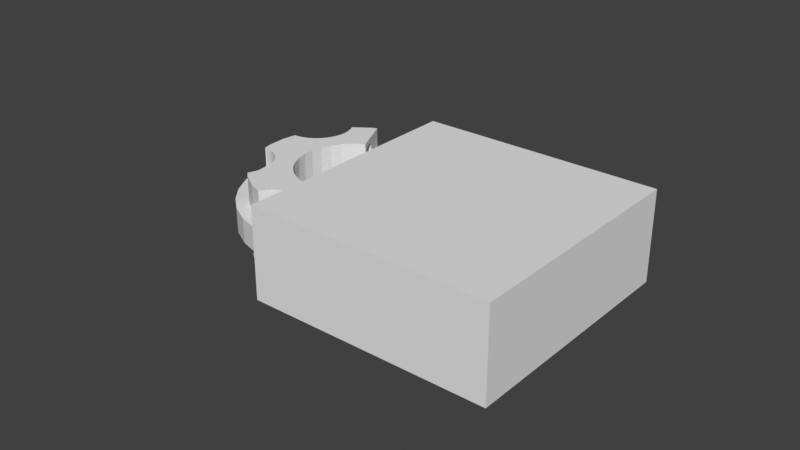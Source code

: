 # Source: flower_bottle_support_v36.blend  (saved by Blender 3.6.14; exported with 4.5.12 LTS)
import bpy
from mathutils import Matrix  # noqa: F401  (used for matrix-valued properties, if any)

bpy.ops.wm.read_factory_settings(use_empty=True)
scene = bpy.context.scene
scene.name = 'Scene'

# ---- collections
col_collection = bpy.data.collections.new('Collection'); scene.collection.children.link(col_collection)

# ---- world
world_world = bpy.data.worlds.new('World'); scene.world = world_world
world_world.use_nodes = True; world_world.node_tree.nodes.clear()
_N = world_world.node_tree.nodes; _L = world_world.node_tree.links
n0 = _N.new('ShaderNodeOutputWorld'); n0.name = 'World Output'; n0.location = (300, 300)
n1 = _N.new('ShaderNodeBackground'); n1.name = 'Background'; n1.location = (10, 300)
n1.inputs[0].default_value = (0.05088, 0.05088, 0.05088, 1.0)
_L.new(n1.outputs[0], n0.inputs[0])
n0.is_active_output = True
world_world.color = (0.05088, 0.05088, 0.05088)
world_world.use_sun_shadow = False
world_world.sun_shadow_jitter_overblur = 0.0

# ---- meshes
me_cylinder = bpy.data.meshes.new('Cylinder')
me_cylinder.from_pydata([(-0.7714, 0.6316, 0.0), (-0.2539, 0.7994, -0.6538), (-0.7155, 0.5994, 0.0), (0.2693, -0.6226, -0.6538), (-0.773, 0.6289, -0.04502), (-0.7171, 0.5967, -0.04502), (0.2693, -0.6226, 0.6538), (6.706e-08, 1.0, -1.0), (-0.7776, 0.621, -0.08831), (0.2692, -0.6242, -0.6914), (-0.7217, 0.5887, -0.08831), (-0.785, 0.6081, -0.1282), (0.2688, -0.6287, -0.7274), (-0.7291, 0.5758, -0.1282), (-0.2539, 0.7994, 0.6538), (-0.795, 0.5907, -0.1632), (6.706e-08, 1.0, 1.0), (-0.7392, 0.5584, -0.1632), (-0.8073, 0.5695, -0.1919), (-0.7514, 0.5373, -0.1919), (0.2682, -0.6362, -0.7607), (-0.8212, 0.5454, -0.2132), (0.2692, -0.6242, 0.6163), (-0.254, 0.7975, -0.6989), (-0.7653, 0.5131, -0.2132), (-0.8363, 0.5192, -0.2263), (0.2673, -0.6461, -0.7898), (-0.7805, 0.4869, -0.2263), (-0.8521, 0.4919, -0.2308), (0.2662, -0.6583, -0.8137), (0.2688, -0.6287, 0.5803), (-0.7962, 0.4597, -0.2308), (-0.8678, 0.4647, -0.2263), (-0.1951, -0.9808, -1.0), (-0.8119, 0.4324, -0.2263), (-0.8829, 0.4385, -0.2132), (0.265, -0.6722, -0.8315), (-0.827, 0.4062, -0.2132), (-0.4256, 0.4564, -0.3264), (-0.8969, 0.4143, -0.1919), (-0.254, 0.7975, 0.6088), (-0.841, 0.3821, -0.1919), (0.2637, -0.6873, -0.8425), (-0.9091, 0.3932, -0.1632), (0.2682, -0.6362, 0.547), (-0.8532, 0.3609, -0.1632), (-0.9191, 0.3758, -0.1282), (0.2623, -0.703, -0.8462), (-0.8632, 0.3435, -0.1282), (-0.9266, 0.3629, -0.08831), (0.2609, -0.7186, -0.8425), (-0.8707, 0.3306, -0.08831), (-0.4451, 0.4226, -0.3838), (-0.9312, 0.3549, -0.04502), (-0.2545, 0.792, -0.7422), (-0.8753, 0.3227, -0.04502), (-0.1951, -0.9808, 1.0), (-0.9327, 0.3523, 0.0), (0.2596, -0.7337, -0.8315), (-0.8768, 0.32, 0.0), (0.2673, -0.6461, 0.5179), (-0.9312, 0.3549, 0.04502), (0.2584, -0.7476, -0.8137), (-0.8753, 0.3227, 0.04502), (-0.9266, 0.3629, 0.08831), (-0.4674, 0.3839, -0.4264), (-0.8707, 0.3306, 0.08831), (-0.9191, 0.3758, 0.1282), (0.2573, -0.7598, -0.7898), (-0.8632, 0.3435, 0.1282), (-0.8315, -0.5556, -1.0), (-0.9091, 0.3932, 0.1632), (-0.2553, 0.7831, -0.7821), (-0.8532, 0.3609, 0.1632), (0.2565, -0.7698, -0.7607), (-0.8969, 0.4143, 0.1919), (0.2558, -0.7772, -0.7274), (-0.841, 0.3821, 0.1919), (-0.4916, 0.342, -0.4527), (-0.8829, 0.4385, 0.2132), (-0.827, 0.4062, 0.2132), (0.2554, -0.7818, -0.6914), (-0.8678, 0.4647, 0.2263), (-0.8119, 0.4324, 0.2263), (0.2662, -0.6583, 0.4939), (-0.8521, 0.4919, 0.2308), (-0.2545, 0.792, 0.5655), (-0.7962, 0.4597, 0.2308), (0.2553, -0.7833, -0.6538), (-0.8363, 0.5192, 0.2263), (-0.5168, 0.2984, -0.4615), (-0.7805, 0.4869, 0.2263), (-0.8212, 0.5454, 0.2132), (0.2554, -0.7818, -0.6163), (-0.8315, -0.5556, 1.0), (-0.7653, 0.5131, 0.2132), (-0.8073, 0.5695, 0.1919), (0.265, -0.6722, 0.4762), (-0.7514, 0.5373, 0.1919), (0.2558, -0.7772, -0.5803), (-0.795, 0.5907, 0.1632), (-0.542, 0.2548, -0.4527), (-0.7392, 0.5584, 0.1632), (-0.785, 0.6081, 0.1282), (0.2565, -0.7698, -0.547), (-0.7291, 0.5758, 0.1282), (-0.7776, 0.621, 0.08831), (-0.2563, 0.7711, -0.817), (-0.9239, -0.3827, -1.0), (-0.7217, 0.5887, 0.08831), (-0.773, 0.6289, 0.04502), (0.2573, -0.7598, -0.5179), (-0.7171, 0.5967, 0.04502), (-0.5662, 0.2129, -0.4264), (-0.9117, 0.3887, -0.05887), (0.2584, -0.7476, -0.4939), (-0.2553, 0.7831, 0.5256), (0.2596, -0.7337, -0.4762), (0.2637, -0.6873, 0.4652), (-0.5885, 0.1742, -0.3838), (0.2609, -0.7186, -0.4652), (0.2623, -0.703, -0.4615), (-0.2576, 0.7565, -0.8457), (-0.6081, 0.1404, -0.3264), (0.2623, -0.703, 0.4615), (0.2637, -0.6873, -0.4652), (-0.9239, -0.3827, 1.0), (0.265, -0.6722, -0.4762), (-0.9117, 0.3887, 0.05887), (-0.2591, 0.7398, -0.867), (0.2662, -0.6583, -0.4939), (0.2609, -0.7186, 0.4652), (0.2673, -0.6461, -0.5179), (-0.2563, 0.7711, 0.4907), (0.2682, -0.6362, -0.547), (-0.9239, 0.3827, -1.0), (0.2596, -0.7337, 0.4762), (0.2688, -0.6287, -0.5803), (-0.2607, 0.7218, -0.8802), (0.2692, -0.6242, -0.6163), (-0.9239, 0.3827, 1.0), (0.2584, -0.7476, 0.4939), (-0.2576, 0.7565, 0.462), (-0.8315, 0.5556, -1.0), (-0.2623, 0.703, -0.8846), (0.2573, -0.7598, 0.5179), (-0.8315, 0.5556, 1.0), (0.2565, -0.7698, 0.547), (-0.6081, 0.1404, 0.3264), (-0.264, 0.6841, -0.8802), (-0.1951, 0.9808, -1.0), (-0.5885, 0.1742, 0.3838), (0.2558, -0.7772, 0.5803), (-0.2591, 0.7398, 0.4406), (-0.5662, 0.2129, 0.4264), (-0.1951, 0.9808, 1.0), (0.2554, -0.7818, 0.6163), (-0.542, 0.2548, 0.4527), (-0.2655, 0.6661, -0.867), (-0.5645, 3.785e-08, 1.0), (-0.2607, 0.7218, 0.4275), (-0.5168, 0.2984, 0.4615), (0.2553, -0.7833, 0.6538), (-0.4916, 0.342, 0.4527), (-0.267, 0.6494, -0.8457), (-0.5215, -0.216, 1.0), (-0.4674, 0.3839, 0.4264), (0.2554, -0.7818, 0.6914), (-0.2623, 0.703, 0.4231), (-0.4451, 0.4226, 0.3838), (0.2558, -0.7772, 0.7274), (-0.2683, 0.6348, -0.817), (-0.5537, -0.1101, 1.0), (-0.4256, 0.4564, 0.3264), (0.2565, -0.7698, 0.7607), (-0.2693, 0.6228, -0.7821), (-0.5537, 0.1101, 1.0), (0.2573, -0.7598, 0.7898), (-0.264, 0.6841, 0.4275), (-0.2701, 0.6139, -0.7422), (-0.4694, -0.3136, 1.0), (0.2584, -0.7476, 0.8137), (-0.4694, 0.3136, 1.0), (-0.2706, 0.6084, -0.6989), (0.2596, -0.7337, 0.8315), (-0.5215, 0.216, 1.0), (0.2609, -0.7186, 0.8425), (-0.2655, 0.6661, 0.4406), (-0.3992, 0.3992, 1.0), (-0.2707, 0.6066, -0.6538), (0.2623, -0.703, 0.8462), (-0.267, 0.6494, 0.462), (-0.2706, 0.6084, -0.6088), (0.2637, -0.6873, 0.8425), (-0.3136, -0.4694, 1.0), (0.265, -0.6722, 0.8315), (-0.216, -0.5215, 1.0), (-0.2701, 0.6139, -0.5655), (-0.3136, 0.4694, 1.0), (0.2662, -0.6583, 0.8137), (-0.2683, 0.6348, 0.4907), (0.2673, -0.6461, 0.7898), (-0.2693, 0.6228, -0.5256), (-0.1101, 0.5537, 1.0), (0.2682, -0.6362, 0.7607), (3.785e-08, 0.5645, 1.0), (-0.2683, 0.6348, -0.4907), (-0.2693, 0.6228, 0.5256), (0.2688, -0.6287, 0.7274), (-0.216, 0.5215, 1.0), (0.2692, -0.6242, 0.6914), (-0.267, 0.6494, -0.462), (-0.3992, -0.3992, 1.0), (-0.2701, 0.6139, 0.5655), (-0.2655, 0.6661, -0.4406), (-0.1101, -0.5537, 1.0), (3.785e-08, 0.5645, -1.0), (-0.2706, 0.6084, 0.6088), (-0.264, 0.6841, -0.4275), (-0.5968, 2.223e-08, 0.3077), (-0.5513, -0.2284, 0.3077), (-0.2623, 0.703, -0.4231), (-0.2707, 0.6066, 0.6538), (-0.5853, -0.1164, 0.3077), (-0.2607, 0.7218, -0.4275), (-0.5853, 0.1164, 0.3077), (-0.2591, 0.7398, -0.4406), (-0.2706, 0.6084, 0.6989), (-0.422, -0.422, 0.3077), (-0.4962, -0.3315, 0.3077), (-0.2576, 0.7565, -0.462), (-0.2701, 0.6139, 0.7422), (-0.4962, 0.3315, 0.3077), (-0.2563, 0.7711, -0.4907), (-0.5513, 0.2284, 0.3077), (-0.2693, 0.6228, 0.7821), (-0.2553, 0.7831, -0.5256), (-0.3315, -0.4962, 0.3077), (-0.2545, 0.792, -0.5655), (-0.2683, 0.6348, 0.817), (-0.3315, 0.4962, 0.3077), (2.223e-08, 0.5968, 0.3077), (-0.254, 0.7975, -0.6088), (-0.1164, 0.5853, 0.3077), (-0.267, 0.6494, 0.8457), (-0.5645, 3.785e-08, -1.0), (-0.2655, 0.6661, 0.867), (-0.5215, -0.216, -1.0), (-0.2284, 0.5513, 0.3077), (-0.5537, -0.1101, -1.0), (-0.264, 0.6841, 0.8802), (-0.422, 0.422, 0.3077), (-0.2623, 0.703, 0.8846), (-0.5537, 0.1101, -1.0), (-0.4694, -0.3136, -1.0), (-0.2607, 0.7218, 0.8802), (-0.2284, -0.5513, 0.3077), (-0.4694, 0.3136, -1.0), (-0.2591, 0.7398, 0.867), (-0.3992, -0.3992, -1.0), (-0.5215, 0.216, -1.0), (-0.1164, -0.5853, 0.3077), (-0.2576, 0.7565, 0.8457), (-0.216, 0.5215, -1.0), (-0.3136, -0.4694, -1.0), (-0.2563, 0.7711, 0.817), (-0.3136, 0.4694, -1.0), (-0.1101, 0.5537, -1.0), (-0.2553, 0.7831, 0.7821), (-0.1101, -0.5537, -1.0), (-0.2545, 0.792, 0.7422), (-0.216, -0.5215, -1.0), (-0.3992, 0.3992, -1.0), (-0.254, 0.7975, 0.6989), (2.223e-08, 0.5968, -0.3077), (-0.5968, 2.223e-08, -0.3077), (-0.5513, -0.2284, -0.3077), (-0.5853, -0.1164, -0.3077), (-0.5853, 0.1164, -0.3077), (-0.4962, -0.3315, -0.3077), (-0.4962, 0.3315, -0.3077), (-0.422, -0.422, -0.3077), (-0.5513, 0.2284, -0.3077), (-0.2284, 0.5513, -0.3077), (-0.3315, -0.4962, -0.3077), (-0.3315, 0.4962, -0.3077), (-0.1164, 0.5853, -0.3077), (-0.1164, -0.5853, -0.3077), (-0.2284, -0.5513, -0.3077), (-0.422, 0.422, -0.3077), (-0.2111, -0.9759, 1.0), (-0.2111, -0.9759, -1.0), (-0.7378, -0.6697, 1.0), (-0.7378, -0.6697, -1.0), (-0.3056, -0.7377, 1.0), (-0.3306, -0.711, 1.0), (-0.3871, -0.6705, 1.0), (-0.7215, -0.6595, 1.0), (-0.5877, -0.6237, 1.0), (-0.6564, -0.635, 1.0), (-0.4505, -0.6418, 1.0), (-0.5182, -0.626, 1.0), (-0.283, -0.7618, 1.0), (-0.2463, -0.8208, 1.0), (-0.2104, -0.9546, 1.0), (-0.2218, -0.8859, 1.0), (-0.2104, -0.9546, -1.0), (-0.7215, -0.6595, -1.0), (-0.6564, -0.635, -1.0), (-0.5877, -0.6237, -1.0), (-0.5182, -0.626, -1.0), (-0.4505, -0.6418, -1.0), (-0.2218, -0.8859, -1.0), (-0.2463, -0.8208, -1.0), (-0.283, -0.7618, -1.0), (-0.3306, -0.711, -1.0), (-0.3871, -0.6705, -1.0), (-0.9479, -0.3036, 1.0), (-0.9479, -0.3036, -1.0), (-0.9479, 0.3036, 1.0), (-0.9479, 0.3036, -1.0), (-0.9319, 0.295, 1.0), (-0.9319, -0.295, 1.0), (-0.8781, -0.2509, 1.0), (-0.8781, 0.2509, 1.0), (-0.8012, 0.1358, 1.0), (-0.834, 0.1971, 1.0), (-0.7742, 2.884e-08, 1.0), (-0.781, 0.06923, 1.0), (-0.834, -0.1971, 1.0), (-0.781, -0.06923, 1.0), (-0.8012, -0.1358, 1.0), (-0.9319, 0.295, -1.0), (-0.9319, -0.295, -1.0), (-0.8781, -0.2509, -1.0), (-0.8781, 0.2509, -1.0), (-0.8012, 0.1358, -1.0), (-0.7742, 2.884e-08, -1.0), (-0.781, 0.06923, -1.0), (-0.834, 0.1971, -1.0), (-0.834, -0.1971, -1.0), (-0.8012, -0.1358, -1.0), (-0.781, -0.06923, -1.0), (-0.7378, 0.6697, 1.0), (-0.7378, 0.6697, -1.0), (-0.2111, 0.9759, 1.0), (-0.2104, 0.9546, 1.0), (-0.7215, 0.6595, 1.0), (-0.5877, 0.6237, 1.0), (-0.6564, 0.635, 1.0), (-0.5182, 0.626, 1.0), (-0.4505, 0.6418, 1.0), (-0.2463, 0.8208, 1.0), (-0.2218, 0.8859, 1.0), (-0.3871, 0.6705, 1.0), (-0.3306, 0.711, 1.0), (-0.283, 0.7618, 1.0), (-0.2111, 0.9759, -1.0), (-0.2104, 0.9546, -1.0), (-0.7215, 0.6595, -1.0), (-0.6564, 0.635, -1.0), (-0.5182, 0.626, -1.0), (-0.4505, 0.6418, -1.0), (-0.5877, 0.6237, -1.0), (-0.3871, 0.6705, -1.0), (-0.3306, 0.711, -1.0), (-0.283, 0.7618, -1.0), (-0.2218, 0.8859, -1.0), (-0.2463, 0.8208, -1.0), (6.706e-08, 1.0, -0.3077), (6.706e-08, 1.0, 0.3077), (-0.1951, -0.9808, -0.3077), (-0.1951, -0.9808, 0.3077), (-0.2111, -0.9759, -0.3077), (-0.2111, -0.9759, 0.3077), (-0.8315, -0.5556, -0.3077), (-0.8315, -0.5556, 0.3077), (-0.7378, -0.6697, -0.3077), (-0.7378, -0.6697, 0.3077), (-0.9239, -0.3827, -0.3077), (-0.9239, -0.3827, 0.3077), (-0.9479, -0.3036, -0.3077), (-0.9479, -0.3036, 0.3077), (-0.9479, 0.3036, -0.3077), (-0.9479, 0.3036, 0.3077), (-0.7378, 0.6697, -0.3077), (-0.7378, 0.6697, 0.3077), (-0.1951, 0.9808, -0.3077), (-0.1951, 0.9808, -0.3077), (-0.1951, 0.9808, 0.3077), (-0.2111, 0.9759, -0.3077), (-0.2111, 0.9759, 0.3077), (-0.7215, -0.6595, -0.3077), (-0.7215, -0.6595, 0.3077), (-0.6564, -0.635, -0.3077), (-0.6564, -0.635, 0.3077), (-0.5877, -0.6237, -0.3077), (-0.5877, -0.6237, 0.3077), (-0.5182, -0.626, -0.3077), (-0.5182, -0.626, 0.3077), (-0.4505, -0.6418, -0.3077), (-0.4505, -0.6418, 0.3077), (-0.3871, -0.6705, -0.3077), (-0.3871, -0.6705, 0.3077), (-0.3306, -0.711, -0.3077), (-0.3306, -0.711, 0.3077), (-0.283, -0.7618, -0.3077), (-0.283, -0.7618, 0.3077), (-0.3056, -0.7377, 0.3077), (-0.2463, -0.8208, -0.3077), (-0.2463, -0.8208, 0.3077), (-0.2218, -0.8859, -0.3077), (-0.2218, -0.8859, 0.3077), (-0.2104, -0.9546, -0.3077), (-0.2104, -0.9546, 0.3077), (-0.9319, 0.295, -0.3077), (-0.9319, 0.295, 0.3077), (-0.8781, 0.2509, -0.3077), (-0.8781, 0.2509, 0.3077), (-0.834, 0.1971, -0.3077), (-0.834, 0.1971, 0.3077), (-0.8012, 0.1358, -0.3077), (-0.8012, 0.1358, 0.3077), (-0.781, 0.06923, -0.3077), (-0.781, 0.06923, 0.3077), (-0.7742, 2.884e-08, -0.3077), (-0.7742, 2.884e-08, 0.3077), (-0.781, -0.06923, -0.3077), (-0.781, -0.06923, 0.3077), (-0.8012, -0.1358, -0.3077), (-0.8012, -0.1358, 0.3077), (-0.834, -0.1971, -0.3077), (-0.834, -0.1971, 0.3077), (-0.8781, -0.2509, -0.3077), (-0.8781, -0.2509, 0.3077), (-0.9319, -0.295, -0.3077), (-0.9319, -0.295, 0.3077), (-0.2104, 0.9546, -0.3077), (-0.2104, 0.9546, 0.3077), (-0.2218, 0.8859, -0.3077), (-0.2218, 0.8859, 0.3077), (-0.2463, 0.8208, -0.3077), (-0.2463, 0.8208, 0.3077), (-0.283, 0.7618, -0.3077), (-0.283, 0.7618, 0.3077), (-0.3306, 0.711, -0.3077), (-0.3306, 0.711, 0.3077), (-0.3871, 0.6705, -0.3077), (-0.3871, 0.6705, 0.3077), (-0.4505, 0.6418, -0.3077), (-0.4505, 0.6418, 0.3077), (-0.5182, 0.626, -0.3077), (-0.5182, 0.626, 0.3077), (-0.5877, 0.6237, -0.3077), (-0.5877, 0.6237, 0.3077), (-0.6564, 0.635, -0.3077), (-0.6564, 0.635, 0.3077), (-0.7215, 0.6595, -0.3077), (-0.7215, 0.6595, 0.3077), (0.05464, 0.9946, 1.0), (0.05464, 0.9946, 0.3077), (0.05464, 0.9946, -1.0), (0.05464, 0.9946, -0.3077), (-0.1188, -0.9883, 1.0), (-0.1188, -0.9883, 0.3077), (-0.1188, -0.9883, -1.0), (-0.1188, -0.9883, -0.3077), (0.01686, 0.5629, 1.0), (-0.08107, -0.5565, 1.0), (0.01686, 0.5629, -1.0), (-0.08107, -0.5565, -1.0), (0.01966, 0.5948, 0.3077), (-0.08387, -0.5885, 0.3077), (0.01966, 0.5948, -0.3077), (-0.08387, -0.5885, -0.3077), (0.02691, 0.6777, 0.4231), (0.03013, 0.7145, 0.4406), (0.02855, 0.6965, 0.4275), (0.0347, 0.7667, 0.5655), (0.03518, 0.7722, 0.6088), (0.03287, 0.7458, 0.4907), (0.03392, 0.7578, 0.5256), (0.03159, 0.7312, 0.462), (0.01847, 0.5812, 0.6538), (0.01863, 0.5831, 0.6088), (0.01863, 0.5831, 0.6989), (0.01911, 0.5886, 0.5655), (0.01911, 0.5886, 0.7422), (0.02222, 0.6241, 0.462), (0.02368, 0.6408, 0.4406), (0.02094, 0.6095, 0.4907), (0.01989, 0.5975, 0.5256), (0.01989, 0.5975, 0.7821), (0.02094, 0.6095, 0.817), (0.02222, 0.6241, 0.8457), (0.02526, 0.6588, 0.4275), (0.02691, 0.6777, 0.8846), (0.03013, 0.7145, 0.867), (0.02855, 0.6965, 0.8802), (0.02439, 0.6489, 0.873), (0.02526, 0.6588, 0.8802), (0.03534, 0.7741, 0.6538), (0.03518, 0.7722, 0.6989), (0.0347, 0.7667, 0.7422), (0.03392, 0.7578, 0.7821), (0.03287, 0.7458, 0.817), (0.03159, 0.7312, 0.8457), (0.02368, 0.6408, 0.867), (0.02455, 0.6507, -0.8743), (0.02691, 0.6777, -0.8846), (0.02526, 0.6588, -0.8802), (0.02855, 0.6965, -0.8802), (0.03013, 0.7145, -0.867), (0.03159, 0.7312, -0.8457), (0.03518, 0.7722, -0.6989), (0.03287, 0.7458, -0.817), (0.03392, 0.7578, -0.7821), (0.0347, 0.7667, -0.7422), (0.01847, 0.5812, -0.6538), (0.01863, 0.5831, -0.6989), (0.01863, 0.5831, -0.6088), (0.01911, 0.5886, -0.7422), (0.01989, 0.5975, -0.5256), (0.02094, 0.6095, -0.4907), (0.02222, 0.6241, -0.8457), (0.02222, 0.6241, -0.462), (0.02094, 0.6095, -0.817), (0.01989, 0.5975, -0.7821), (0.01911, 0.5886, -0.5655), (0.02526, 0.6588, -0.4275), (0.03013, 0.7145, -0.4406), (0.02855, 0.6965, -0.4275), (0.02691, 0.6777, -0.4231), (0.03534, 0.7741, -0.6538), (0.03518, 0.7722, -0.6088), (0.0347, 0.7667, -0.5655), (0.03392, 0.7578, -0.5256), (0.03287, 0.7458, -0.4907), (0.03159, 0.7312, -0.462), (0.02368, 0.6408, -0.867), (0.02368, 0.6408, -0.4406), (-0.09807, -0.7508, 0.6914), (-0.09767, -0.7463, 0.7274), (-0.09702, -0.7388, 0.7607), (-0.09615, -0.7288, 0.7898), (-0.09387, -0.7028, 0.8315), (-0.09118, -0.672, 0.8462), (-0.08981, -0.6564, 0.8425), (-0.09508, -0.7167, 0.8137), (-0.09255, -0.6877, 0.8425), (-0.09821, -0.7524, 0.6538), (-0.09807, -0.7508, 0.6163), (-0.09615, -0.7288, 0.5179), (-0.09702, -0.7388, 0.547), (-0.09767, -0.7463, 0.5803), (-0.09255, -0.6877, 0.4652), (-0.09387, -0.7028, 0.4762), (-0.08981, -0.6564, 0.4652), (-0.09118, -0.672, 0.4615), (-0.09508, -0.7167, 0.4939), (-0.08727, -0.6274, 0.8137), (-0.08415, -0.5917, 0.6538), (-0.08428, -0.5932, 0.6163), (-0.08428, -0.5932, 0.6914), (-0.08468, -0.5978, 0.5803), (-0.08468, -0.5978, 0.7274), (-0.08727, -0.6274, 0.4939), (-0.08621, -0.6152, 0.5179), (-0.08533, -0.6052, 0.547), (-0.08533, -0.6052, 0.7607), (-0.08621, -0.6152, 0.7898), (-0.08849, -0.6413, 0.8315), (-0.08849, -0.6413, 0.4762), (-0.9394, 0.3316, -0.3264), (-0.9419, 0.3232, -0.3077), (-0.9239, 0.3827, -0.396), (-0.9277, 0.3701, -0.3838), (-0.9419, 0.3232, 0.3077), (-0.9394, 0.3316, 0.3264), (-0.9277, 0.3701, 0.3838), (-0.9239, 0.3827, 0.396), (-0.9089, 0.4107, 0.4264), (-0.8861, 0.4534, 0.4527), (-0.8386, 0.5423, 0.4527), (-0.8315, 0.5556, 0.4445), (-0.8623, 0.4979, 0.4615), (-0.9089, 0.4107, -0.4264), (-0.8861, 0.4534, -0.4527), (-0.8623, 0.4979, -0.4615), (-0.8386, 0.5423, -0.4527), (-0.8315, 0.5556, -0.4445), (-0.7813, 0.6167, 0.3838), (-0.81, 0.5817, 0.4264), (-0.7507, 0.654, 0.3077), (-0.7562, 0.6473, 0.3264), (-0.81, 0.5817, -0.4264), (-0.7813, 0.6167, -0.3838), (-0.7562, 0.6473, -0.3264), (-0.7507, 0.654, -0.3077), (-0.4213, 0.4638, 0.3077), (-0.6123, 0.1329, 0.3077), (-0.6123, 0.1329, -0.3077), (-0.4213, 0.4638, -0.3077), (-0.5659, 0.1806, -0.03001), (-0.5666, 0.1781, 0.0), (-0.5637, 0.1878, -0.05887), (-0.5659, 0.1806, 0.03001), (-0.5637, 0.1878, 0.05887), (-0.5601, 0.1995, 0.08547), (-0.5513, 0.2284, -0.1218), (-0.5601, 0.1995, -0.08547), (-0.5553, 0.2153, -0.1088), (-0.5513, 0.2284, 0.1218), (-0.5553, 0.2153, 0.1088), (-0.5265, 0.2749, 0.1509), (-0.5027, 0.3193, -0.1509), (-0.4962, 0.3315, -0.1459), (-0.5027, 0.3193, 0.1509), (-0.4962, 0.3315, 0.1459), (-0.5146, 0.2971, 0.1538), (-0.5484, 0.2339, 0.1279), (-0.5484, 0.2339, -0.1279), (-0.5146, 0.2971, -0.1538), (-0.5265, 0.2749, -0.1509), (-0.5379, 0.2535, -0.1421), (-0.5379, 0.2535, 0.1421), (-0.4523, 0.385, 0.08547), (-0.4626, 0.3725, 0.1088), (-0.4383, 0.4021, 0.0), (-0.4399, 0.4001, -0.03001), (-0.4399, 0.4001, 0.03001), (-0.4446, 0.3944, 0.05887), (-0.4446, 0.3944, -0.05887), (-0.4895, 0.3397, 0.1421), (-0.4895, 0.3397, -0.1421), (-0.4523, 0.385, -0.08547), (-0.4752, 0.3571, -0.1279), (-0.4626, 0.3725, -0.1088), (-0.4752, 0.3571, 0.1279), (-0.09767, -0.7463, -0.5803), (-0.09702, -0.7388, -0.547), (-0.09615, -0.7288, -0.5179), (-0.09508, -0.7167, -0.4939), (-0.09255, -0.6877, -0.4652), (-0.09387, -0.7028, -0.4762), (-0.09821, -0.7524, -0.6538), (-0.09807, -0.7508, -0.6914), (-0.09807, -0.7508, -0.6163), (-0.09615, -0.7288, -0.7898), (-0.09702, -0.7388, -0.7607), (-0.09767, -0.7463, -0.7274), (-0.09387, -0.7028, -0.8315), (-0.09118, -0.672, -0.8462), (-0.09255, -0.6877, -0.8425), (-0.09118, -0.672, -0.4615), (-0.09508, -0.7167, -0.8137), (-0.08849, -0.6413, -0.8315), (-0.08849, -0.6413, -0.4762), (-0.08727, -0.6274, -0.4939), (-0.08415, -0.5917, -0.6538), (-0.08428, -0.5932, -0.6914), (-0.08428, -0.5932, -0.6163), (-0.08533, -0.6052, -0.7607), (-0.08468, -0.5978, -0.7274), (-0.08468, -0.5978, -0.5803), (-0.08533, -0.6052, -0.547), (-0.08727, -0.6274, -0.8137), (-0.08621, -0.6152, -0.7898), (-0.08621, -0.6152, -0.5179), (-0.08981, -0.6564, -0.8425), (-0.08981, -0.6564, -0.4652), (-0.7317, 0.5714, 0.0), (-0.7329, 0.5693, -0.03001), (-0.7366, 0.5629, -0.05887), (-0.7425, 0.5526, -0.08547), (-0.7387, 0.5593, -0.06818), (-0.7506, 0.5387, -0.1088), (-0.7603, 0.5218, -0.1279), (-0.7715, 0.5024, -0.1421), (-0.7836, 0.4815, -0.1509), (-0.7962, 0.4597, -0.1538), (-0.8088, 0.4379, -0.1509), (-0.8209, 0.4169, -0.1421), (-0.832, 0.3976, -0.1279), (-0.8418, 0.3807, -0.1088), (-0.8498, 0.3668, -0.08547), (-0.9059, 0.3988, -0.08478), (-0.9117, 0.3887, -0.05887), (-0.8558, 0.3564, -0.05887), (-0.9133, 0.3858, -0.04593), (-0.8595, 0.3501, -0.03001), (-0.8607, 0.3479, 0.0), (-0.8595, 0.3501, 0.03001), (-0.8558, 0.3564, 0.05887), (-0.9117, 0.3887, 0.05887), (-0.913, 0.3864, 0.04844), (-0.9073, 0.3963, 0.07844), (-0.8537, 0.3601, 0.06818), (-0.8498, 0.3668, 0.08547), (-0.8418, 0.3807, 0.1088), (-0.832, 0.3976, 0.1279), (-0.8209, 0.4169, 0.1421), (-0.8088, 0.4379, 0.1509), (-0.7962, 0.4597, 0.1538), (-0.7836, 0.4815, 0.1509), (-0.7715, 0.5024, 0.1421), (-0.7603, 0.5218, 0.1279), (-0.7506, 0.5387, 0.1088), (-0.7425, 0.5526, 0.08547), (-0.7366, 0.5629, 0.05887), (-0.7329, 0.5693, 0.03001)], [], [(370, 16, 459, 460), (461, 7, 369, 462), (56, 372, 464, 463), (371, 33, 465, 466), (372, 56, 290, 374), (373, 291, 33, 371), (70, 293, 377, 375), (378, 292, 94, 376), (376, 94, 126, 380), (108, 70, 375, 379), (380, 126, 317, 382), (318, 108, 379, 381), (576, 575, 135, 320, 383, 574, 573), (578, 577, 384, 319, 140, 580, 579), (581, 580, 140, 146, 584, 583, 585, 582), (589, 590, 143, 135, 575, 586, 587, 588), (592, 584, 146, 343, 386, 593, 594, 591), (597, 598, 385, 344, 143, 590, 595, 596), (322, 317, 126, 94, 292, 297, 299, 298, 301, 300, 296, 295, 294, 196, 194, 212, 180, 165, 172, 159, 176, 185, 182, 188, 198, 209, 203, 205, 467, 459, 16, 155, 345, 346, 353, 352, 356, 355, 354, 351, 350, 348, 349, 347, 343, 146, 140, 319, 321, 324, 326, 325, 328, 327, 330, 331, 329, 323), (304, 290, 56, 463, 468, 215, 196, 294, 302, 303, 305), (387, 388, 150, 357, 390), (391, 345, 155, 389), (389, 155, 16, 370), (7, 150, 388, 369), (358, 357, 150, 7, 461, 469, 216, 267, 263, 266, 272, 257, 260, 253, 245, 249, 247, 254, 259, 264, 271, 269, 470, 465, 33, 291, 306, 312, 313, 314, 315, 316, 311, 310, 309, 308, 307, 293, 70, 108, 318, 333, 334, 340, 341, 342, 337, 338, 336, 339, 335, 332, 320, 135, 143, 344, 359, 360, 363, 361, 362, 364, 365, 366, 368, 367), (205, 216, 469, 467), (269, 215, 468, 470), (196, 215, 269, 271), (194, 196, 271, 264), (212, 194, 264, 259), (254, 180, 212, 259), (247, 165, 180, 254), (249, 172, 165, 247), (245, 159, 172, 249), (253, 176, 159, 245), (260, 185, 176, 253), (257, 182, 185, 260), (272, 188, 182, 257), (266, 198, 188, 272), (263, 209, 198, 266), (267, 203, 209, 263), (216, 205, 203, 267), (377, 293, 307, 392), (393, 297, 292, 378), (395, 299, 297, 393), (392, 307, 308, 394), (397, 298, 299, 395), (394, 308, 309, 396), (399, 301, 298, 397), (396, 309, 310, 398), (401, 300, 301, 399), (398, 310, 311, 400), (403, 296, 300, 401), (400, 311, 316, 402), (405, 295, 296, 403), (402, 316, 315, 404), (408, 407, 302, 294, 295, 405), (315, 314, 406, 404), (406, 314, 313, 409), (410, 303, 302, 407), (313, 312, 411, 409), (412, 305, 303, 410), (312, 306, 413, 411), (414, 304, 305, 412), (306, 291, 373, 413), (374, 290, 304, 414), (383, 320, 332, 415), (416, 321, 319, 384), (418, 324, 321, 416), (415, 332, 335, 417), (335, 339, 419, 417), (420, 326, 324, 418), (339, 336, 421, 419), (422, 325, 326, 420), (336, 338, 423, 421), (328, 325, 422, 424), (338, 337, 425, 423), (327, 328, 424, 426), (337, 342, 427, 425), (428, 330, 327, 426), (342, 341, 429, 427), (430, 331, 330, 428), (341, 340, 431, 429), (329, 331, 430, 432), (340, 334, 433, 431), (323, 329, 432, 434), (334, 333, 435, 433), (322, 323, 434, 436), (382, 317, 322, 436), (333, 318, 381, 435), (357, 358, 437, 390), (438, 346, 345, 391), (358, 367, 439, 437), (353, 346, 438, 440), (439, 367, 368, 441), (352, 353, 440, 442), (368, 366, 443, 441), (444, 356, 352, 442), (443, 366, 365, 445), (446, 355, 356, 444), (445, 365, 364, 447), (354, 355, 446, 448), (364, 362, 449, 447), (450, 351, 354, 448), (362, 361, 451, 449), (452, 350, 351, 450), (361, 363, 453, 451), (348, 350, 452, 454), (363, 360, 455, 453), (349, 348, 454, 456), (360, 359, 457, 455), (458, 347, 349, 456), (386, 343, 347, 458), (359, 344, 385, 457), (438, 391, 389, 370, 460, 471, 241, 243, 248, 240, 251, 232, 234, 225, 219, 223, 220, 229, 228, 237, 256, 408, 405, 403, 401, 399, 397, 395, 393, 378, 376, 380, 382, 436, 434, 432, 430, 428, 426, 424, 422, 420, 418, 416, 384, 577, 600, 599, 593, 386, 458, 456, 454, 452, 450, 448, 446, 444, 442, 440), (407, 408, 256, 261, 472, 464, 372, 374, 414, 412, 410), (388, 387, 286, 274, 473, 462, 369), (413, 373, 371, 466, 474, 287, 288, 284, 281, 279, 276, 277, 275, 278, 282, 280, 289, 285, 283, 286, 387, 390, 437, 439, 441, 443, 445, 447, 449, 451, 453, 455, 457, 385, 598, 602, 601, 574, 383, 415, 417, 419, 421, 423, 425, 427, 429, 431, 433, 435, 381, 379, 375, 377, 392, 394, 396, 398, 400, 402, 404, 406, 409, 411), (473, 274, 241, 471), (261, 287, 474, 472), (256, 288, 287, 261), (237, 284, 288, 256), (228, 281, 284, 237), (228, 229, 279, 281), (229, 220, 276, 279), (220, 223, 277, 276), (275, 277, 223, 219), (278, 275, 219, 225), (611, 609, 282, 278, 225, 234, 612, 613, 608, 607, 606, 604, 603, 605, 610), (615, 616, 280, 282, 609, 621, 624, 623, 622), (620, 612, 234, 232, 618, 617, 619, 614, 625), (633, 618, 232, 251, 289, 280, 616, 634, 636, 637, 635, 632, 629, 628, 630, 631, 626, 627, 638), (251, 240, 285, 289), (240, 248, 283, 285), (248, 243, 286, 283), (274, 286, 243, 241), (546, 547, 468, 463, 464, 472, 557, 558, 555, 556, 559, 552, 553, 554, 551, 550, 541, 542, 543, 544, 548, 545, 549), (572, 557, 472, 474, 670, 657, 658, 668, 665, 664, 661, 659, 660, 663, 662, 667, 666, 656, 669, 470, 468, 547, 571, 560, 570, 569, 565, 563, 561, 562, 564, 568, 567, 566), (654, 670, 474, 466, 465, 470, 669, 652, 653, 651, 655, 648, 649, 650, 646, 645, 647, 639, 640, 641, 642, 644, 643), (475, 495, 471, 460, 459, 467, 499, 500, 496, 498, 497, 506, 505, 504, 503, 502, 501, 479, 478, 481, 480, 482, 476, 477), (510, 508, 469, 461, 462, 473, 529, 532, 531, 530, 538, 537, 536, 535, 534, 533, 514, 517, 516, 515, 513, 512, 511, 509), (540, 529, 473, 471, 495, 489, 488, 490, 491, 486, 484, 483, 485, 487, 492, 493, 494, 507, 499, 467, 469, 508, 539, 524, 526, 527, 521, 519, 518, 520, 528, 522, 523, 525), (14, 40, 479, 501), (40, 86, 478, 479), (86, 116, 481, 478), (116, 133, 480, 481), (133, 142, 482, 480), (142, 153, 476, 482), (153, 160, 477, 476), (160, 168, 475, 477), (168, 178, 495, 475), (178, 187, 489, 495), (489, 187, 191, 488), (488, 191, 200, 490), (490, 200, 207, 491), (491, 207, 213, 486), (486, 213, 217, 484), (484, 217, 222, 483), (222, 227, 485, 483), (227, 231, 487, 485), (231, 235, 492, 487), (235, 239, 493, 492), (239, 244, 494, 493), (244, 246, 507, 494), (499, 507, 246, 250, 500), (250, 252, 496, 500), (252, 255, 498, 496), (255, 258, 497, 498), (497, 258, 262, 506), (506, 262, 265, 505), (505, 265, 268, 504), (504, 268, 270, 503), (503, 270, 273, 502), (502, 273, 14, 501), (178, 168, 160, 153, 142, 133, 116, 86, 40, 14, 273, 270, 268, 265, 262, 258, 255, 252, 250, 246, 244, 239, 235, 231, 227, 222, 217, 213, 207, 200, 191, 187), (1, 23, 514, 533), (23, 54, 517, 514), (54, 72, 516, 517), (72, 107, 515, 516), (107, 122, 513, 515), (122, 129, 512, 513), (129, 138, 511, 512), (138, 144, 509, 511), (144, 149, 510, 509), (508, 510, 149, 158, 539), (539, 158, 164, 524), (524, 164, 171, 526), (526, 171, 175, 527), (527, 175, 179, 521), (521, 179, 183, 519), (519, 183, 189, 518), (189, 192, 520, 518), (192, 197, 528, 520), (197, 202, 522, 528), (202, 206, 523, 522), (206, 211, 525, 523), (211, 214, 540, 525), (214, 218, 529, 540), (218, 221, 532, 529), (221, 224, 531, 532), (224, 226, 530, 531), (530, 226, 230, 538), (538, 230, 233, 537), (537, 233, 236, 536), (536, 236, 238, 535), (535, 238, 242, 534), (534, 242, 1, 533), (144, 138, 129, 122, 107, 72, 54, 23, 1, 242, 238, 236, 233, 230, 226, 224, 221, 218, 214, 211, 206, 202, 197, 192, 189, 183, 179, 175, 171, 164, 158, 149), (6, 22, 562, 561), (22, 30, 564, 562), (30, 44, 568, 564), (568, 44, 60, 567), (567, 60, 84, 566), (566, 84, 97, 572), (97, 118, 557, 572), (118, 124, 558, 557), (124, 131, 555, 558), (131, 136, 556, 555), (141, 559, 556, 136), (145, 552, 559, 141), (147, 553, 552, 145), (553, 147, 152, 554), (554, 152, 156, 551), (551, 156, 162, 550), (162, 167, 541, 550), (167, 170, 542, 541), (170, 174, 543, 542), (174, 177, 544, 543), (177, 181, 548, 544), (181, 184, 545, 548), (184, 186, 549, 545), (186, 190, 546, 549), (190, 193, 547, 546), (547, 193, 195, 571), (571, 195, 199, 560), (560, 199, 201, 570), (570, 201, 204, 569), (569, 204, 208, 565), (136, 131, 124, 118, 97, 84, 60, 44, 30, 22, 6, 210, 208, 204, 201, 199, 195, 193, 190, 186, 184, 181, 177, 174, 170, 167, 162, 156, 152, 147, 145, 141), (565, 208, 210, 563), (563, 210, 6, 561), (598, 597, 38, 602), (596, 52, 38, 597), (65, 52, 596, 595), (595, 590, 589, 78, 65), (90, 78, 589, 588), (101, 90, 588, 587), (586, 113, 101, 587), (586, 575, 576, 119, 113), (573, 123, 119, 576), (601, 123, 573, 574), (577, 578, 148, 600), (579, 151, 148, 578), (581, 154, 151, 579, 580), (157, 154, 581, 582), (161, 157, 582, 585), (163, 161, 585, 583), (592, 166, 163, 583, 584), (169, 166, 592, 591), (594, 173, 169, 591), (173, 594, 593, 599), (599, 600, 148, 151, 154, 157, 161, 163, 166, 169, 173), (601, 602, 38, 52, 65, 78, 90, 101, 113, 119, 123), (671, 628, 629, 672), (672, 629, 632, 673), (673, 632, 635, 674, 675), (674, 635, 637, 676), (676, 637, 636, 677), (677, 636, 634, 678), (678, 634, 616, 615, 679), (615, 622, 680, 679), (622, 623, 681, 680), (623, 624, 682, 681), (624, 621, 683, 682), (683, 621, 609, 611, 684), (684, 611, 610, 685), (685, 610, 605, 688), (687, 114, 686), (688, 605, 603, 690), (689, 114, 687), (690, 603, 604, 691), (604, 606, 692, 691), (128, 695, 694), (606, 607, 693, 692), (128, 694, 696), (693, 607, 608, 698, 697), (608, 613, 699, 698), (699, 613, 612, 620, 700), (620, 625, 701, 700), (625, 614, 702, 701), (614, 619, 703, 702), (619, 617, 704, 703), (704, 617, 618, 633, 705), (633, 638, 706, 705), (638, 627, 707, 706), (707, 627, 626, 708), (708, 626, 631, 709), (709, 631, 630, 710), (710, 630, 628, 671), (114, 689, 686), (696, 695, 128), (3, 9, 660, 659), (9, 12, 663, 660), (12, 20, 662, 663), (20, 26, 667, 662), (667, 26, 29, 666), (666, 29, 36, 656), (36, 42, 669, 656), (42, 47, 652, 669), (47, 50, 653, 652), (50, 58, 651, 653), (62, 655, 651, 58), (68, 648, 655, 62), (648, 68, 74, 649), (649, 74, 76, 650), (650, 76, 81, 646), (646, 81, 88, 645), (88, 93, 647, 645), (93, 99, 639, 647), (99, 104, 640, 639), (104, 111, 641, 640), (111, 115, 642, 641), (115, 117, 644, 642), (117, 120, 643, 644), (120, 121, 654, 643), (121, 125, 670, 654), (125, 127, 657, 670), (657, 127, 130, 658), (658, 130, 132, 668), (668, 132, 134, 665), (665, 134, 137, 664), (125, 121, 120, 117, 115, 111, 104, 99, 93, 88, 81, 76, 74, 68, 62, 58, 50, 47, 42, 36, 29, 26, 20, 12, 9, 3, 139, 137, 134, 132, 130, 127), (664, 137, 139, 661), (661, 139, 3, 659), (0, 2, 5, 4), (4, 5, 10, 8), (8, 10, 13, 11), (11, 13, 17, 15), (15, 17, 19, 18), (18, 19, 24, 21), (21, 24, 27, 25), (25, 27, 31, 28), (28, 31, 34, 32), (32, 34, 37, 35), (35, 37, 41, 39), (39, 41, 45, 43), (43, 45, 48, 46), (46, 48, 51, 49), (49, 51, 55, 53), (53, 55, 59, 57), (57, 59, 63, 61), (61, 63, 66, 64), (64, 66, 69, 67), (67, 69, 73, 71), (71, 73, 77, 75), (75, 77, 80, 79), (79, 80, 83, 82), (82, 83, 87, 85), (85, 87, 91, 89), (89, 91, 95, 92), (92, 95, 98, 96), (96, 98, 102, 100), (100, 102, 105, 103), (103, 105, 109, 106), (675, 10, 5, 2, 112, 109, 105, 102, 98, 95, 91, 87, 83, 80, 77, 73, 69, 66, 697, 698, 699, 700, 701, 702, 703, 704, 705, 706, 707, 708, 709, 710, 671, 672, 673), (697, 66, 63, 59, 55, 51, 48, 45, 41, 37, 34, 31, 27, 24, 19, 17, 13, 10, 675, 674, 676, 677, 678, 679, 680, 681, 682, 683, 684, 685, 688, 690, 691, 692, 693), (106, 109, 112, 110), (110, 112, 2, 0), (110, 0, 4, 8, 11, 15, 18, 21, 25, 686, 689, 53, 695, 696, 67, 71, 75, 79, 82, 85, 89, 92, 96, 100, 103, 106), (67, 696, 694, 695, 53, 57, 61, 64), (25, 28, 32, 35, 39, 43, 46, 49, 53, 689, 687, 686)])
me_cylinder.polygons.foreach_set('material_index', [0, 0, 0, 0, 0, 0, 0, 0, 0, 0, 0, 0, 0, 0, 0, 0, 0, 0, 0, 0, 0, 0, 0, 0, 0, 0, 0, 0, 0, 0, 0, 0, 0, 0, 0, 0, 0, 0, 0, 0, 0, 0, 0, 0, 0, 0, 0, 0, 0, 0, 0, 0, 0, 0, 0, 0, 0, 0, 0, 0, 0, 0, 0, 0, 0, 0, 0, 0, 0, 0, 0, 0, 0, 0, 0, 0, 0, 0, 0, 0, 0, 0, 0, 0, 0, 0, 0, 0, 0, 0, 0, 0, 0, 0, 0, 0, 0, 0, 0, 0, 0, 0, 0, 0, 0, 0, 0, 0, 0, 0, 0, 0, 0, 0, 0, 0, 0, 0, 0, 0, 0, 0, 0, 0, 0, 0, 0, 0, 0, 0, 0, 0, 0, 0, 0, 0, 0, 0, 0, 0, 0, 0, 0, 0, 0, 0, 0, 0, 0, 0, 0, 0, 0, 0, 0, 0, 0, 0, 0, 0, 0, 0, 0, 0, 0, 0, 0, 0, 0, 0, 0, 0, 0, 0, 0, 0, 0, 0, 0, 0, 0, 0, 0, 0, 0, 0, 0, 0, 0, 0, 0, 0, 0, 0, 0, 0, 0, 0, 0, 0, 0, 0, 0, 0, 0, 0, 0, 0, 0, 0, 0, 0, 0, 0, 0, 0, 0, 0, 0, 0, 0, 0, 0, 0, 0, 0, 0, 0, 0, 0, 0, 0, 0, 0, 0, 0, 0, 0, 0, 0, 0, 0, 0, 0, 0, 0, 0, 0, 0, 0, 0, 0, 0, 0, 0, 0, 0, 0, 0, 0, 0, 0, 0, 0, 0, 0, 0, 0, 0, 0, 0, 0, 0, 0, 0, 0, 0, 0, 0, 0, 0, 0, 0, 0, 0, 0, 0, 0, 0, 0, 0, 0, 0, 0, 0, 0, 0, 0, 0, 0, 0, 0, 0, 0, 0, 0, 0, 0, 0, 0, 0, 0, 0, 0, 0, 0, 0, 0, 0, 0, 0, 0, 0, 0, 0, 0, 0, 0, 0, 0, 0, 0, 0, 0, 28504, 28504, 28504, 28504, 28504, 28504, 28504, 28504, 28504, 28504, 28504, 28504, 28504, 28504, 28504, 28504, 28504, 28504, 28504, 28504, 28504, 28504, 28504, 28504, 28504, 28504, 28504, 28504, 28504, 28504, 28504, 28504, 28504, 28504, 28504, 28504, 28504])
_uv = me_cylinder.uv_layers.new(name='UVMap')
_uv.uv.foreach_set('vector', [1.0, 0.8269, 1.0, 1.0, 0.9912, 1.0, 0.9912, 0.8269, 0.9912, 0.5, 1.0, 0.5, 1.0, 0.6731, 0.9912, 0.6731, 0.4688, 1.0, 0.4688, 0.8269, 0.481, 0.8269, 0.481, 1.0, 0.4688, 0.6731, 0.4688, 0.5, 0.481, 0.5, 0.481, 0.6731, 0.4688, 0.8269, 0.4688, 1.0, 0.4661, 1.0, 0.4661, 0.8269, 0.4661, 0.6731, 0.4661, 0.5, 0.4688, 0.5, 0.4688, 0.6731, 0.3438, 0.5, 0.3673, 0.5, 0.3673, 0.6731, 0.3438, 0.6731, 0.3673, 0.8269, 0.3673, 1.0, 0.3438, 1.0, 0.3438, 0.8269, 0.3438, 0.8269, 0.3438, 1.0, 0.3125, 1.0, 0.3125, 0.8269, 0.3125, 0.5, 0.3438, 0.5, 0.3438, 0.6731, 0.3125, 0.6731, 0.3125, 0.8269, 0.3125, 1.0, 0.2993, 1.0, 0.2993, 0.8269, 0.2993, 0.5, 0.3125, 0.5, 0.3125, 0.6731, 0.2993, 0.6731, 0.1896, 0.6541, 0.1875, 0.651, 0.1875, 0.5, 0.2007, 0.5, 0.2007, 0.6731, 0.1974, 0.6731, 0.196, 0.6684, 0.196, 0.8316, 0.1974, 0.8269, 0.2007, 0.8269, 0.2007, 1.0, 0.1875, 1.0, 0.1875, 0.849, 0.1896, 0.8459, 0.1824, 0.8566, 0.1875, 0.849, 0.1875, 1.0, 0.1562, 1.0, 0.1562, 0.8611, 0.1587, 0.8632, 0.1667, 0.8654, 0.1747, 0.8632, 0.1587, 0.6368, 0.1562, 0.6389, 0.1562, 0.5, 0.1875, 0.5, 0.1875, 0.651, 0.1824, 0.6434, 0.1747, 0.6368, 0.1667, 0.6346, 0.1509, 0.8566, 0.1562, 0.8611, 0.1562, 1.0, 0.1327, 1.0, 0.1327, 0.8269, 0.136, 0.8269, 0.1373, 0.8316, 0.1437, 0.8459, 0.1373, 0.6684, 0.136, 0.6731, 0.1327, 0.6731, 0.1327, 0.5, 0.1562, 0.5, 0.1562, 0.6389, 0.1509, 0.6434, 0.1437, 0.6541, 0.02635, 0.1792, 0.02251, 0.1771, 0.02827, 0.1582, 0.05045, 0.1167, 0.07293, 0.08927, 0.07685, 0.09171, 0.09247, 0.09759, 0.1089, 0.1003, 0.1256, 0.09977, 0.1419, 0.09598, 0.1571, 0.08909, 0.1707, 0.07936, 0.1767, 0.07296, 0.1982, 0.1248, 0.1747, 0.1373, 0.1542, 0.1542, 0.1373, 0.1747, 0.1248, 0.1982, 0.1171, 0.2236, 0.1145, 0.25, 0.1171, 0.2764, 0.1248, 0.3018, 0.1373, 0.3253, 0.1542, 0.3458, 0.1747, 0.3627, 0.1982, 0.3752, 0.2236, 0.3829, 0.25, 0.3855, 0.254, 0.3851, 0.2631, 0.4887, 0.25, 0.49, 0.2032, 0.4854, 0.1993, 0.4842, 0.1995, 0.4791, 0.1968, 0.4626, 0.1909, 0.447, 0.1821, 0.4328, 0.1707, 0.4206, 0.1571, 0.4109, 0.1419, 0.404, 0.1256, 0.4002, 0.1089, 0.3997, 0.09247, 0.4024, 0.07685, 0.4083, 0.07293, 0.4107, 0.05045, 0.3833, 0.02827, 0.3418, 0.02251, 0.3229, 0.02635, 0.3208, 0.03925, 0.3102, 0.04984, 0.2973, 0.05771, 0.2826, 0.06256, 0.2666, 0.06419, 0.25, 0.06256, 0.2334, 0.05771, 0.2174, 0.04984, 0.2027, 0.03925, 0.1898, 0.1995, 0.0209, 0.1993, 0.01578, 0.2032, 0.01461, 0.2215, 0.01281, 0.2305, 0.1164, 0.2236, 0.1171, 0.1982, 0.1248, 0.1767, 0.07296, 0.1821, 0.06718, 0.1909, 0.053, 0.1968, 0.03738, 0.03125, 0.6731, 0.03125, 0.6731, 0.03125, 0.5, 0.03392, 0.5, 0.03392, 0.6731, 0.03392, 0.8269, 0.03392, 1.0, 0.03125, 1.0, 0.03125, 0.8269, 0.03125, 0.8269, 0.03125, 1.0, 0.0, 1.0, 0.0, 0.8269, 0.0, 0.5, 0.03125, 0.5, 0.03125, 0.6731, 0.0, 0.6731, 0.6995, 0.4791, 0.6993, 0.4842, 0.7032, 0.4854, 0.75, 0.49, 0.7631, 0.4887, 0.754, 0.3851, 0.75, 0.3855, 0.7236, 0.3829, 0.6982, 0.3752, 0.6747, 0.3627, 0.6542, 0.3458, 0.6373, 0.3253, 0.6248, 0.3018, 0.6171, 0.2764, 0.6145, 0.25, 0.6171, 0.2236, 0.6248, 0.1982, 0.6373, 0.1747, 0.6542, 0.1542, 0.6747, 0.1373, 0.6982, 0.1248, 0.7236, 0.1171, 0.7305, 0.1164, 0.7215, 0.01281, 0.7032, 0.01461, 0.6993, 0.01578, 0.6995, 0.0209, 0.6968, 0.03738, 0.6909, 0.053, 0.6821, 0.06718, 0.6707, 0.07936, 0.6571, 0.08909, 0.6419, 0.09598, 0.6256, 0.09977, 0.6089, 0.1003, 0.5925, 0.09759, 0.5769, 0.09171, 0.5729, 0.08927, 0.5504, 0.1167, 0.5283, 0.1582, 0.5225, 0.1771, 0.5263, 0.1792, 0.5393, 0.1898, 0.5498, 0.2027, 0.5577, 0.2174, 0.5626, 0.2334, 0.5642, 0.25, 0.5626, 0.2666, 0.5577, 0.2826, 0.5498, 0.2973, 0.5393, 0.3102, 0.5263, 0.3208, 0.5225, 0.3229, 0.5283, 0.3418, 0.5504, 0.3833, 0.5729, 0.4107, 0.5769, 0.4083, 0.5925, 0.4024, 0.6089, 0.3997, 0.6256, 0.4002, 0.6419, 0.404, 0.6571, 0.4109, 0.6707, 0.4206, 0.6821, 0.4328, 0.6909, 0.447, 0.6968, 0.4626, 1.0, 0.9167, 1.0, 0.5833, 0.9952, 0.5833, 0.9952, 0.9167, 0.4688, 0.5833, 0.4688, 0.9167, 0.477, 0.9167, 0.477, 0.5833, 0.4375, 0.9167, 0.4688, 0.9167, 0.4688, 0.5833, 0.4375, 0.5833, 0.4062, 0.9167, 0.4375, 0.9167, 0.4375, 0.5833, 0.4062, 0.5833, 0.375, 0.9167, 0.4062, 0.9167, 0.4062, 0.5833, 0.375, 0.5833, 0.3437, 0.5833, 0.3438, 0.9167, 0.375, 0.9167, 0.375, 0.5833, 0.3125, 0.5833, 0.3125, 0.9167, 0.3438, 0.9167, 0.3437, 0.5833, 0.2812, 0.5833, 0.2812, 0.9167, 0.3125, 0.9167, 0.3125, 0.5833, 0.25, 0.5833, 0.25, 0.9167, 0.2812, 0.9167, 0.2812, 0.5833, 0.2188, 0.5833, 0.2188, 0.9167, 0.25, 0.9167, 0.25, 0.5833, 0.1875, 0.5833, 0.1875, 0.9167, 0.2188, 0.9167, 0.2188, 0.5833, 0.1562, 0.5833, 0.1562, 0.9167, 0.1875, 0.9167, 0.1875, 0.5833, 0.125, 0.5833, 0.125, 0.9167, 0.1562, 0.9167, 0.1562, 0.5833, 0.09375, 0.5833, 0.09375, 0.9167, 0.125, 0.9167, 0.125, 0.5833, 0.0625, 0.5833, 0.0625, 0.9167, 0.09375, 0.9167, 0.09375, 0.5833, 0.03125, 0.5833, 0.03125, 0.9167, 0.0625, 0.9167, 0.0625, 0.5833, 0.0, 0.5833, 0.0, 0.9167, 0.03125, 0.9167, 0.03125, 0.5833, 0.4149, 0.6987, 0.4149, 0.5833, 0.4062, 0.5833, 0.4062, 0.6987, 0.4062, 0.8013, 0.4062, 0.9167, 0.4149, 0.9167, 0.4149, 0.8013, 0.375, 0.8013, 0.375, 0.9167, 0.4062, 0.9167, 0.4062, 0.8013, 0.4062, 0.6987, 0.4062, 0.5833, 0.375, 0.5833, 0.375, 0.6987, 0.3438, 0.8013, 0.3438, 0.9167, 0.375, 0.9167, 0.375, 0.8013, 0.375, 0.6987, 0.375, 0.5833, 0.3437, 0.5833, 0.3437, 0.6987, 0.3125, 0.8013, 0.3125, 0.9167, 0.3438, 0.9167, 0.3438, 0.8013, 0.3437, 0.6987, 0.3437, 0.5833, 0.3125, 0.5833, 0.3125, 0.6987, 0.2812, 0.8013, 0.2812, 0.9167, 0.3125, 0.9167, 0.3125, 0.8013, 0.3125, 0.6987, 0.3125, 0.5833, 0.2812, 0.5833, 0.2812, 0.6987, 0.25, 0.8013, 0.25, 0.9167, 0.2812, 0.9167, 0.2812, 0.8013, 0.2812, 0.6987, 0.2812, 0.5833, 0.25, 0.5833, 0.25, 0.6987, 0.2188, 0.8013, 0.2188, 0.9167, 0.25, 0.9167, 0.25, 0.8013, 0.25, 0.6987, 0.25, 0.5833, 0.2188, 0.5833, 0.2188, 0.6987, 0.2023, 0.8013, 0.1875, 0.8013, 0.1875, 0.9167, 0.2023, 0.9167, 0.2188, 0.9167, 0.2188, 0.8013, 0.2188, 0.5833, 0.1875, 0.5833, 0.1875, 0.6987, 0.2188, 0.6987, 0.1875, 0.6987, 0.1875, 0.5833, 0.1562, 0.5833, 0.1562, 0.6987, 0.1562, 0.8013, 0.1562, 0.9167, 0.1875, 0.9167, 0.1875, 0.8013, 0.1562, 0.5833, 0.125, 0.5833, 0.125, 0.6987, 0.1562, 0.6987, 0.125, 0.8013, 0.125, 0.9167, 0.1562, 0.9167, 0.1562, 0.8013, 0.125, 0.5833, 0.09375, 0.5833, 0.09375, 0.6987, 0.125, 0.6987, 0.09375, 0.8013, 0.09375, 0.9167, 0.125, 0.9167, 0.125, 0.8013, 0.09375, 0.5833, 0.08415, 0.5833, 0.08415, 0.6987, 0.09375, 0.6987, 0.08415, 0.8013, 0.08415, 0.9167, 0.09375, 0.9167, 0.09375, 0.8013, 0.4144, 0.6987, 0.4144, 0.5833, 0.4062, 0.5833, 0.4062, 0.6987, 0.4062, 0.8013, 0.4062, 0.9167, 0.4144, 0.9167, 0.4144, 0.8013, 0.375, 0.8013, 0.375, 0.9167, 0.4062, 0.9167, 0.4062, 0.8013, 0.4062, 0.6987, 0.4062, 0.5833, 0.375, 0.5833, 0.375, 0.6987, 0.375, 0.5833, 0.3437, 0.5833, 0.3437, 0.6987, 0.375, 0.6987, 0.3438, 0.8013, 0.3438, 0.9167, 0.375, 0.9167, 0.375, 0.8013, 0.3437, 0.5833, 0.3125, 0.5833, 0.3125, 0.6987, 0.3437, 0.6987, 0.3125, 0.8013, 0.3125, 0.9167, 0.3438, 0.9167, 0.3438, 0.8013, 0.3125, 0.5833, 0.2812, 0.5833, 0.2812, 0.6987, 0.3125, 0.6987, 0.2812, 0.9167, 0.3125, 0.9167, 0.3125, 0.8013, 0.2812, 0.8013, 0.2812, 0.5833, 0.25, 0.5833, 0.25, 0.6987, 0.2812, 0.6987, 0.25, 0.9167, 0.2812, 0.9167, 0.2812, 0.8013, 0.25, 0.8013, 0.25, 0.5833, 0.2188, 0.5833, 0.2188, 0.6987, 0.25, 0.6987, 0.2188, 0.8013, 0.2188, 0.9167, 0.25, 0.9167, 0.25, 0.8013, 0.2188, 0.5833, 0.1875, 0.5833, 0.1875, 0.6987, 0.2188, 0.6987, 0.1875, 0.8013, 0.1875, 0.9167, 0.2188, 0.9167, 0.2188, 0.8013, 0.1875, 0.5833, 0.1562, 0.5833, 0.1562, 0.6987, 0.1875, 0.6987, 0.1562, 0.9167, 0.1875, 0.9167, 0.1875, 0.8013, 0.1562, 0.8013, 0.1562, 0.5833, 0.125, 0.5833, 0.125, 0.6987, 0.1562, 0.6987, 0.125, 0.9167, 0.1562, 0.9167, 0.1562, 0.8013, 0.125, 0.8013, 0.125, 0.5833, 0.09375, 0.5833, 0.09375, 0.6987, 0.125, 0.6987, 0.09375, 0.9167, 0.125, 0.9167, 0.125, 0.8013, 0.09375, 0.8013, 0.08561, 0.8013, 0.08561, 0.9167, 0.09375, 0.9167, 0.09375, 0.8013, 0.09375, 0.5833, 0.08561, 0.5833, 0.08561, 0.6987, 0.09375, 0.6987, 0.4158, 0.5833, 0.4062, 0.5833, 0.4062, 0.6987, 0.4158, 0.6987, 0.4062, 0.8013, 0.4062, 0.9167, 0.4158, 0.9167, 0.4158, 0.8013, 0.4062, 0.5833, 0.375, 0.5833, 0.375, 0.6987, 0.4062, 0.6987, 0.375, 0.9167, 0.4062, 0.9167, 0.4062, 0.8013, 0.375, 0.8013, 0.375, 0.6987, 0.375, 0.5833, 0.3437, 0.5833, 0.3437, 0.6987, 0.3438, 0.9167, 0.375, 0.9167, 0.375, 0.8013, 0.3438, 0.8013, 0.3437, 0.5833, 0.3125, 0.5833, 0.3125, 0.6987, 0.3437, 0.6987, 0.3125, 0.8013, 0.3125, 0.9167, 0.3438, 0.9167, 0.3438, 0.8013, 0.3125, 0.6987, 0.3125, 0.5833, 0.2812, 0.5833, 0.2812, 0.6987, 0.2812, 0.8013, 0.2812, 0.9167, 0.3125, 0.9167, 0.3125, 0.8013, 0.2812, 0.6987, 0.2812, 0.5833, 0.25, 0.5833, 0.25, 0.6987, 0.25, 0.9167, 0.2812, 0.9167, 0.2812, 0.8013, 0.25, 0.8013, 0.25, 0.5833, 0.2188, 0.5833, 0.2188, 0.6987, 0.25, 0.6987, 0.2188, 0.8013, 0.2188, 0.9167, 0.25, 0.9167, 0.25, 0.8013, 0.2188, 0.5833, 0.1875, 0.5833, 0.1875, 0.6987, 0.2188, 0.6987, 0.1875, 0.8013, 0.1875, 0.9167, 0.2188, 0.9167, 0.2188, 0.8013, 0.1875, 0.5833, 0.1562, 0.5833, 0.1562, 0.6987, 0.1875, 0.6987, 0.1562, 0.9167, 0.1875, 0.9167, 0.1875, 0.8013, 0.1562, 0.8013, 0.1562, 0.5833, 0.125, 0.5833, 0.125, 0.6987, 0.1562, 0.6987, 0.125, 0.9167, 0.1562, 0.9167, 0.1562, 0.8013, 0.125, 0.8013, 0.125, 0.5833, 0.09375, 0.5833, 0.09375, 0.6987, 0.125, 0.6987, 0.09375, 0.8013, 0.09375, 0.9167, 0.125, 0.9167, 0.125, 0.8013, 0.0851, 0.8013, 0.0851, 0.9167, 0.09375, 0.9167, 0.09375, 0.8013, 0.09375, 0.5833, 0.0851, 0.5833, 0.0851, 0.6987, 0.09375, 0.6987, 0.2053, 0.4529, 0.2051, 0.4575, 0.2085, 0.4585, 0.25, 0.4626, 0.2616, 0.4614, 0.2542, 0.3764, 0.25, 0.3769, 0.2253, 0.3744, 0.2015, 0.3672, 0.1795, 0.3555, 0.1603, 0.3397, 0.1445, 0.3205, 0.1328, 0.2985, 0.1256, 0.2747, 0.1231, 0.25, 0.1256, 0.2253, 0.1328, 0.2015, 0.1445, 0.1795, 0.1603, 0.1603, 0.1795, 0.1445, 0.2015, 0.1328, 0.185, 0.09319, 0.1797, 0.09886, 0.1677, 0.1075, 0.1542, 0.1136, 0.1398, 0.1169, 0.1251, 0.1174, 0.1105, 0.115, 0.09664, 0.1098, 0.09316, 0.1076, 0.07325, 0.1319, 0.05361, 0.1687, 0.04851, 0.1855, 0.05191, 0.1873, 0.06334, 0.1967, 0.07272, 0.2081, 0.07969, 0.2211, 0.08398, 0.2353, 0.08543, 0.25, 0.08398, 0.2647, 0.07969, 0.2789, 0.07272, 0.2919, 0.06334, 0.3033, 0.05191, 0.3127, 0.04851, 0.3145, 0.04978, 0.3187, 0.1198, 0.2783, 0.1604, 0.3486, 0.09043, 0.389, 0.09316, 0.3924, 0.09664, 0.3902, 0.1105, 0.385, 0.1251, 0.3826, 0.1398, 0.3831, 0.1542, 0.3864, 0.1677, 0.3925, 0.1797, 0.4011, 0.1898, 0.4119, 0.1976, 0.4245, 0.2029, 0.4383, 0.1898, 0.08807, 0.185, 0.09319, 0.2015, 0.1328, 0.2253, 0.1256, 0.2322, 0.1249, 0.2247, 0.03992, 0.2085, 0.04151, 0.2051, 0.04255, 0.2053, 0.04709, 0.2029, 0.06168, 0.1976, 0.07552, 0.7085, 0.4585, 0.7085, 0.4585, 0.7253, 0.3744, 0.75, 0.3769, 0.7542, 0.3764, 0.7616, 0.4614, 0.75, 0.4626, 0.7053, 0.04709, 0.7051, 0.04255, 0.7085, 0.04151, 0.7247, 0.03992, 0.7322, 0.1249, 0.7253, 0.1256, 0.7015, 0.1328, 0.6795, 0.1445, 0.6603, 0.1603, 0.6445, 0.1795, 0.6328, 0.2015, 0.6256, 0.2253, 0.6231, 0.25, 0.6256, 0.2747, 0.6328, 0.2985, 0.6445, 0.3205, 0.6603, 0.3397, 0.6795, 0.3555, 0.7015, 0.3672, 0.7253, 0.3744, 0.7085, 0.4585, 0.7051, 0.4575, 0.7053, 0.4529, 0.7029, 0.4383, 0.6976, 0.4245, 0.6898, 0.4119, 0.6797, 0.4011, 0.6677, 0.3925, 0.6542, 0.3864, 0.6398, 0.3831, 0.6251, 0.3826, 0.6105, 0.385, 0.5966, 0.3902, 0.5932, 0.3924, 0.5904, 0.389, 0.6604, 0.3486, 0.6198, 0.2783, 0.5498, 0.3187, 0.5485, 0.3145, 0.5519, 0.3127, 0.5633, 0.3033, 0.5727, 0.2919, 0.5797, 0.2789, 0.584, 0.2647, 0.5854, 0.25, 0.584, 0.2353, 0.5797, 0.2211, 0.5727, 0.2081, 0.5633, 0.1967, 0.5519, 0.1873, 0.5485, 0.1855, 0.5536, 0.1687, 0.5733, 0.1319, 0.5932, 0.1076, 0.5966, 0.1098, 0.6105, 0.115, 0.6251, 0.1174, 0.6398, 0.1169, 0.6542, 0.1136, 0.6677, 0.1075, 0.6797, 0.09886, 0.6898, 0.08807, 0.6976, 0.07552, 0.7029, 0.06168, 0.9947, 0.625, 1.0, 0.625, 1.0, 0.875, 0.9947, 0.875, 0.4688, 0.875, 0.4688, 0.625, 0.4775, 0.625, 0.4775, 0.875, 0.4375, 0.875, 0.4375, 0.625, 0.4688, 0.625, 0.4688, 0.875, 0.4062, 0.875, 0.4062, 0.625, 0.4375, 0.625, 0.4375, 0.875, 0.375, 0.875, 0.375, 0.625, 0.4062, 0.625, 0.4062, 0.875, 0.375, 0.875, 0.3438, 0.875, 0.3438, 0.625, 0.375, 0.625, 0.3438, 0.875, 0.3125, 0.875, 0.3125, 0.625, 0.3438, 0.625, 0.3125, 0.875, 0.2812, 0.875, 0.2812, 0.625, 0.3125, 0.625, 0.25, 0.625, 0.2812, 0.625, 0.2812, 0.875, 0.25, 0.875, 0.2188, 0.625, 0.25, 0.625, 0.25, 0.875, 0.2188, 0.875, 0.1912, 0.7058, 0.1875, 0.7005, 0.1875, 0.625, 0.2188, 0.625, 0.2188, 0.875, 0.1875, 0.875, 0.1875, 0.7995, 0.1912, 0.7942, 0.1956, 0.7847, 0.1988, 0.7739, 0.2008, 0.7622, 0.2015, 0.75, 0.2008, 0.7378, 0.1988, 0.7261, 0.1956, 0.7153, 0.16, 0.6887, 0.1562, 0.6907, 0.1562, 0.625, 0.1875, 0.625, 0.1875, 0.7005, 0.1858, 0.698, 0.1799, 0.6923, 0.1734, 0.6887, 0.1667, 0.6875, 0.1858, 0.802, 0.1875, 0.7995, 0.1875, 0.875, 0.1562, 0.875, 0.1562, 0.8093, 0.16, 0.8113, 0.1667, 0.8125, 0.1734, 0.8113, 0.1799, 0.8077, 0.1534, 0.8077, 0.1562, 0.8093, 0.1562, 0.875, 0.125, 0.875, 0.125, 0.625, 0.1562, 0.625, 0.1562, 0.6907, 0.1534, 0.6923, 0.1474, 0.698, 0.1421, 0.7058, 0.1378, 0.7153, 0.1345, 0.7261, 0.1326, 0.7378, 0.1319, 0.75, 0.1326, 0.7622, 0.1345, 0.7739, 0.1378, 0.7847, 0.1421, 0.7942, 0.1474, 0.802, 0.125, 0.875, 0.09375, 0.875, 0.09375, 0.625, 0.125, 0.625, 0.09375, 0.875, 0.0625, 0.875, 0.0625, 0.625, 0.09375, 0.625, 0.0625, 0.875, 0.03125, 0.875, 0.03125, 0.625, 0.0625, 0.625, 0.0, 0.625, 0.03125, 0.625, 0.03125, 0.875, 0.0, 0.875, 0.5917, 0.05938, 0.5913, 0.0609, 0.6083, 0.07061, 0.6083, 0.02862, 0.5333, 0.02862, 0.5333, 0.0675, 0.5504, 0.0609, 0.55, 0.05937, 0.5504, 0.05785, 0.5516, 0.05639, 0.5535, 0.05503, 0.5561, 0.05385, 0.5593, 0.05288, 0.5629, 0.05216, 0.5668, 0.05171, 0.5708, 0.05156, 0.5749, 0.05171, 0.5788, 0.05216, 0.5824, 0.05288, 0.5856, 0.05385, 0.5882, 0.05503, 0.5901, 0.05639, 0.5913, 0.05785, 0.5516, 0.06236, 0.5504, 0.0609, 0.5333, 0.0675, 0.4667, 0.0675, 0.4496, 0.0609, 0.4484, 0.06236, 0.4465, 0.06372, 0.4439, 0.0649, 0.4407, 0.06587, 0.4371, 0.06659, 0.4332, 0.06704, 0.4292, 0.06719, 0.4251, 0.06704, 0.4212, 0.06659, 0.4176, 0.06587, 0.4144, 0.0649, 0.4118, 0.06372, 0.4099, 0.06236, 0.4087, 0.0609, 0.3917, 0.07061, 0.6083, 0.07061, 0.5913, 0.0609, 0.5901, 0.06236, 0.5882, 0.06372, 0.5856, 0.0649, 0.5824, 0.06587, 0.5788, 0.06659, 0.5749, 0.06704, 0.5708, 0.06719, 0.5668, 0.06704, 0.5629, 0.06659, 0.5593, 0.06587, 0.5561, 0.0649, 0.5535, 0.06372, 0.45, 0.05938, 0.4496, 0.0609, 0.4667, 0.0675, 0.4667, 0.02862, 0.3917, 0.02862, 0.3917, 0.07061, 0.4087, 0.0609, 0.4083, 0.05937, 0.4087, 0.05785, 0.4099, 0.05639, 0.4118, 0.05503, 0.4144, 0.05385, 0.4176, 0.05288, 0.4212, 0.05216, 0.4251, 0.05171, 0.4292, 0.05156, 0.4332, 0.05171, 0.4371, 0.05216, 0.4407, 0.05288, 0.4439, 0.05385, 0.4465, 0.05503, 0.4484, 0.05639, 0.4496, 0.05785, 0.5458, 0.1906, 0.5463, 0.1888, 0.5333, 0.1826, 0.5333, 0.2214, 0.6083, 0.2214, 0.6083, 0.1795, 0.5946, 0.1878, 0.5954, 0.1888, 0.5958, 0.1906, 0.5954, 0.1925, 0.5939, 0.1942, 0.5916, 0.1958, 0.5885, 0.1973, 0.5847, 0.1984, 0.5804, 0.1993, 0.5757, 0.1998, 0.5708, 0.2, 0.566, 0.1998, 0.5613, 0.1993, 0.5569, 0.1984, 0.5532, 0.1973, 0.55, 0.1958, 0.5477, 0.1942, 0.5463, 0.1925, 0.4046, 0.1888, 0.4053, 0.188, 0.3917, 0.1795, 0.3917, 0.2214, 0.4667, 0.2214, 0.4667, 0.1826, 0.4537, 0.1888, 0.4542, 0.1906, 0.4537, 0.1925, 0.4523, 0.1942, 0.45, 0.1958, 0.4468, 0.1973, 0.4431, 0.1984, 0.4387, 0.1993, 0.434, 0.1998, 0.4292, 0.2, 0.4243, 0.1998, 0.4196, 0.1993, 0.4153, 0.1984, 0.4115, 0.1973, 0.4084, 0.1958, 0.4061, 0.1942, 0.4046, 0.1925, 0.4042, 0.1906, 0.4523, 0.187, 0.4537, 0.1888, 0.4667, 0.1826, 0.5333, 0.1826, 0.5463, 0.1888, 0.5477, 0.187, 0.55, 0.1854, 0.5532, 0.184, 0.5569, 0.1828, 0.5613, 0.182, 0.566, 0.1814, 0.5708, 0.1812, 0.5757, 0.1814, 0.5804, 0.182, 0.5847, 0.1828, 0.5885, 0.184, 0.5916, 0.1854, 0.5939, 0.187, 0.5946, 0.1878, 0.6083, 0.1795, 0.3917, 0.1795, 0.4053, 0.188, 0.4061, 0.187, 0.4084, 0.1854, 0.4115, 0.184, 0.4153, 0.1828, 0.4196, 0.182, 0.4243, 0.1814, 0.4292, 0.1812, 0.434, 0.1814, 0.4387, 0.182, 0.4431, 0.1828, 0.4468, 0.184, 0.45, 0.1854, 1.0, 0.5, 0.9688, 0.5, 0.9688, 0.725, 1.0, 0.725, 0.9688, 0.5, 0.9375, 0.5, 0.9375, 0.725, 0.9688, 0.725, 0.9375, 0.5, 0.9062, 0.5, 0.9062, 0.725, 0.9375, 0.725, 0.9062, 0.5, 0.875, 0.5, 0.875, 0.725, 0.9062, 0.725, 0.875, 0.5, 0.8438, 0.5, 0.8438, 0.725, 0.875, 0.725, 0.8438, 0.5, 0.8125, 0.5, 0.8125, 0.725, 0.8438, 0.725, 0.8125, 0.5, 0.7812, 0.5, 0.7812, 0.725, 0.8125, 0.725, 0.7812, 0.5, 0.75, 0.5, 0.75, 0.725, 0.7812, 0.725, 0.75, 0.5, 0.7188, 0.5, 0.7188, 0.725, 0.75, 0.725, 0.7188, 0.5, 0.6875, 0.5, 0.6875, 0.725, 0.7188, 0.725, 0.6875, 0.725, 0.6875, 0.5, 0.6562, 0.5, 0.6562, 0.725, 0.6562, 0.725, 0.6562, 0.5, 0.625, 0.5, 0.625, 0.725, 0.625, 0.725, 0.625, 0.5, 0.5938, 0.5, 0.5938, 0.725, 0.5938, 0.725, 0.5938, 0.5, 0.5625, 0.5, 0.5625, 0.725, 0.5625, 0.725, 0.5625, 0.5, 0.5312, 0.5, 0.5312, 0.725, 0.5312, 0.725, 0.5312, 0.5, 0.5, 0.5, 0.5, 0.725, 0.5, 0.5, 0.4688, 0.5, 0.4688, 0.725, 0.5, 0.725, 0.4688, 0.5, 0.4375, 0.5, 0.4375, 0.725, 0.4688, 0.725, 0.4375, 0.5, 0.4062, 0.5, 0.4062, 0.725, 0.4375, 0.725, 0.4062, 0.5, 0.375, 0.5, 0.375, 0.725, 0.4062, 0.725, 0.375, 0.5, 0.3438, 0.5, 0.3438, 0.725, 0.375, 0.725, 0.3438, 0.5, 0.3125, 0.5, 0.3125, 0.725, 0.3438, 0.725, 0.2984, 0.725, 0.3125, 0.725, 0.3125, 0.5, 0.2812, 0.5, 0.2812, 0.725, 0.2812, 0.5, 0.25, 0.5, 0.25, 0.725, 0.2812, 0.725, 0.25, 0.5, 0.2188, 0.5, 0.2188, 0.725, 0.25, 0.725, 0.2188, 0.5, 0.1875, 0.5, 0.1875, 0.725, 0.2188, 0.725, 0.1875, 0.725, 0.1875, 0.5, 0.1562, 0.5, 0.1562, 0.725, 0.1562, 0.725, 0.1562, 0.5, 0.125, 0.5, 0.125, 0.725, 0.125, 0.725, 0.125, 0.5, 0.09375, 0.5, 0.09375, 0.725, 0.09375, 0.725, 0.09375, 0.5, 0.0625, 0.5, 0.0625, 0.725, 0.0625, 0.725, 0.0625, 0.5, 0.03125, 0.5, 0.03125, 0.725, 0.03125, 0.725, 0.03125, 0.5, 0.0, 0.5, 0.0, 0.725, 0.9854, 0.2032, 0.99, 0.25, 0.9854, 0.2968, 0.9717, 0.3418, 0.9496, 0.3833, 0.9197, 0.4197, 0.8833, 0.4496, 0.8418, 0.4717, 0.7032, 0.4854, 0.75, 0.49, 0.7032, 0.4854, 0.8418, 0.4717, 0.8833, 0.4496, 0.9197, 0.4197, 0.9496, 0.3833, 0.9717, 0.3418, 0.9854, 0.2968, 0.99, 0.25, 0.9854, 0.2032, 0.9717, 0.1582, 0.9496, 0.1167, 0.9197, 0.08029, 0.8833, 0.05045, 0.8418, 0.02827, 0.7968, 0.01461, 0.75, 0.01, 0.7968, 0.01461, 0.8418, 0.02827, 0.8833, 0.05045, 0.9197, 0.08029, 0.9496, 0.1167, 0.9717, 0.1582, 1.0, 0.5, 0.9688, 0.5, 0.9688, 0.725, 1.0, 0.725, 0.9688, 0.5, 0.9375, 0.5, 0.9375, 0.725, 0.9688, 0.725, 0.9375, 0.5, 0.9062, 0.5, 0.9062, 0.725, 0.9375, 0.725, 0.9062, 0.5, 0.875, 0.5, 0.875, 0.725, 0.9062, 0.725, 0.875, 0.5, 0.8438, 0.5, 0.8438, 0.725, 0.875, 0.725, 0.8438, 0.5, 0.8125, 0.5, 0.8125, 0.725, 0.8438, 0.725, 0.8125, 0.5, 0.7812, 0.5, 0.7812, 0.725, 0.8125, 0.725, 0.7812, 0.5, 0.75, 0.5, 0.75, 0.725, 0.7812, 0.725, 0.75, 0.5, 0.7188, 0.5, 0.7188, 0.725, 0.75, 0.725, 0.7047, 0.725, 0.7188, 0.725, 0.7188, 0.5, 0.6875, 0.5, 0.6875, 0.725, 0.6875, 0.725, 0.6875, 0.5, 0.6562, 0.5, 0.6562, 0.725, 0.6562, 0.725, 0.6562, 0.5, 0.625, 0.5, 0.625, 0.725, 0.625, 0.725, 0.625, 0.5, 0.5938, 0.5, 0.5938, 0.725, 0.5938, 0.725, 0.5938, 0.5, 0.5625, 0.5, 0.5625, 0.725, 0.5625, 0.725, 0.5625, 0.5, 0.5312, 0.5, 0.5312, 0.725, 0.5312, 0.725, 0.5312, 0.5, 0.5, 0.5, 0.5, 0.725, 0.5, 0.5, 0.4688, 0.5, 0.4688, 0.725, 0.5, 0.725, 0.4688, 0.5, 0.4375, 0.5, 0.4375, 0.725, 0.4688, 0.725, 0.4375, 0.5, 0.4062, 0.5, 0.4062, 0.725, 0.4375, 0.725, 0.4062, 0.5, 0.375, 0.5, 0.375, 0.725, 0.4062, 0.725, 0.375, 0.5, 0.3438, 0.5, 0.3438, 0.725, 0.375, 0.725, 0.3438, 0.5, 0.3125, 0.5, 0.3125, 0.725, 0.3438, 0.725, 0.3125, 0.5, 0.2812, 0.5, 0.2812, 0.725, 0.3125, 0.725, 0.2812, 0.5, 0.25, 0.5, 0.25, 0.725, 0.2812, 0.725, 0.25, 0.5, 0.2188, 0.5, 0.2188, 0.725, 0.25, 0.725, 0.2188, 0.5, 0.1875, 0.5, 0.1875, 0.725, 0.2188, 0.725, 0.1875, 0.725, 0.1875, 0.5, 0.1562, 0.5, 0.1562, 0.725, 0.1562, 0.725, 0.1562, 0.5, 0.125, 0.5, 0.125, 0.725, 0.125, 0.725, 0.125, 0.5, 0.09375, 0.5, 0.09375, 0.725, 0.09375, 0.725, 0.09375, 0.5, 0.0625, 0.5, 0.0625, 0.725, 0.0625, 0.725, 0.0625, 0.5, 0.03125, 0.5, 0.03125, 0.725, 0.03125, 0.725, 0.03125, 0.5, 0.0, 0.5, 0.0, 0.725, 0.99, 0.25, 0.9854, 0.2968, 0.9717, 0.3418, 0.9496, 0.3833, 0.9197, 0.4197, 0.8833, 0.4496, 0.8418, 0.4717, 0.7032, 0.4854, 0.75, 0.49, 0.7032, 0.4854, 0.8418, 0.4717, 0.8833, 0.4496, 0.9197, 0.4197, 0.9496, 0.3833, 0.9717, 0.3418, 0.9854, 0.2968, 0.99, 0.25, 0.9854, 0.2032, 0.9717, 0.1582, 0.9496, 0.1167, 0.9197, 0.08029, 0.8833, 0.05045, 0.8418, 0.02827, 0.7968, 0.01461, 0.75, 0.01, 0.7968, 0.01461, 0.8418, 0.02827, 0.8833, 0.05045, 0.9197, 0.08029, 0.9496, 0.1167, 0.9717, 0.1582, 0.9854, 0.2032, 1.0, 1.0, 0.9688, 1.0, 0.9688, 0.6562, 1.0, 0.6562, 0.9688, 1.0, 0.9375, 1.0, 0.9375, 0.6562, 0.9688, 0.6562, 0.9375, 1.0, 0.9062, 1.0, 0.9063, 0.6562, 0.9375, 0.6562, 0.9063, 0.6562, 0.9062, 1.0, 0.875, 1.0, 0.875, 0.6562, 0.875, 0.6562, 0.875, 1.0, 0.8438, 1.0, 0.8437, 0.6562, 0.8437, 0.6562, 0.8438, 1.0, 0.8125, 1.0, 0.8125, 0.6562, 0.8125, 1.0, 0.7812, 1.0, 0.7812, 0.6563, 0.8125, 0.6562, 0.7812, 1.0, 0.75, 1.0, 0.75, 0.6563, 0.7812, 0.6563, 0.75, 1.0, 0.7188, 1.0, 0.7188, 0.6562, 0.75, 0.6562, 0.7188, 1.0, 0.6875, 1.0, 0.6875, 0.6562, 0.7188, 0.6562, 0.6562, 1.0, 0.6562, 0.6562, 0.6875, 0.6562, 0.6875, 1.0, 0.625, 1.0, 0.625, 0.6562, 0.6562, 0.6562, 0.6562, 1.0, 0.5938, 1.0, 0.5938, 0.6562, 0.625, 0.6562, 0.625, 1.0, 0.5938, 0.6562, 0.5938, 1.0, 0.5625, 1.0, 0.5625, 0.6562, 0.5625, 0.6562, 0.5625, 1.0, 0.5312, 1.0, 0.5312, 0.6562, 0.5312, 0.6562, 0.5312, 1.0, 0.5, 1.0, 0.5, 0.6562, 0.5, 1.0, 0.4688, 1.0, 0.4688, 0.6562, 0.5, 0.6562, 0.4688, 1.0, 0.4375, 1.0, 0.4375, 0.6562, 0.4688, 0.6562, 0.4375, 1.0, 0.4062, 1.0, 0.4062, 0.6562, 0.4375, 0.6562, 0.4062, 1.0, 0.375, 1.0, 0.375, 0.6562, 0.4062, 0.6562, 0.375, 1.0, 0.3438, 1.0, 0.3438, 0.6562, 0.375, 0.6562, 0.3438, 1.0, 0.3125, 1.0, 0.3125, 0.6562, 0.3438, 0.6562, 0.3125, 1.0, 0.2812, 1.0, 0.2812, 0.6563, 0.3125, 0.6562, 0.2812, 1.0, 0.25, 1.0, 0.25, 0.6563, 0.2812, 0.6563, 0.25, 1.0, 0.2188, 1.0, 0.2188, 0.6562, 0.25, 0.6562, 0.2188, 0.6562, 0.2188, 1.0, 0.1875, 1.0, 0.1875, 0.6562, 0.1875, 0.6562, 0.1875, 1.0, 0.1562, 1.0, 0.1562, 0.6562, 0.1562, 0.6562, 0.1562, 1.0, 0.125, 1.0, 0.125, 0.6562, 0.125, 0.6562, 0.125, 1.0, 0.09375, 1.0, 0.09375, 0.6562, 0.09375, 0.6562, 0.09375, 1.0, 0.0625, 1.0, 0.0625, 0.6562, 0.02827, 0.1582, 0.01461, 0.2032, 0.01, 0.25, 0.01461, 0.2968, 0.02827, 0.3418, 0.05045, 0.3833, 0.08029, 0.4197, 0.1167, 0.4496, 0.3418, 0.4717, 0.2968, 0.4854, 0.25, 0.49, 0.2968, 0.4854, 0.3418, 0.4717, 0.1167, 0.4496, 0.08029, 0.4197, 0.05045, 0.3833, 0.02827, 0.3418, 0.01461, 0.2968, 0.01, 0.25, 0.01461, 0.2032, 0.02827, 0.1582, 0.05045, 0.1167, 0.08029, 0.08029, 0.1167, 0.05045, 0.1582, 0.02827, 0.2032, 0.01461, 0.25, 0.01, 0.2032, 0.01461, 0.1582, 0.02827, 0.1167, 0.05045, 0.08029, 0.08029, 0.05045, 0.1167, 0.0625, 0.6562, 0.0625, 1.0, 0.03125, 1.0, 0.03125, 0.6562, 0.03125, 0.6562, 0.03125, 1.0, 0.0, 1.0, 0.0, 0.6562, 0.8833, 0.5465, 0.875, 0.5448, 0.875, 1.0, 0.8833, 1.0, 0.8438, 0.5371, 0.8438, 1.0, 0.875, 1.0, 0.875, 0.5448, 0.8125, 1.0, 0.8438, 1.0, 0.8438, 0.5371, 0.8125, 0.5283, 0.8125, 0.5283, 0.791, 0.5218, 0.7813, 0.5224, 0.7812, 1.0, 0.8125, 1.0, 0.75, 1.0, 0.7812, 1.0, 0.7813, 0.5224, 0.75, 0.5243, 0.7188, 1.0, 0.75, 1.0, 0.75, 0.5243, 0.7188, 0.5263, 0.6875, 0.5282, 0.6875, 1.0, 0.7188, 1.0, 0.7188, 0.5263, 0.6875, 0.5282, 0.6652, 0.5294, 0.6562, 0.533, 0.6562, 1.0, 0.6875, 1.0, 0.625, 0.5439, 0.625, 1.0, 0.6562, 1.0, 0.6562, 0.533, 0.6167, 1.0, 0.625, 1.0, 0.625, 0.5439, 0.6167, 0.5463, 0.3833, 0.5463, 0.375, 0.5439, 0.375, 1.0, 0.3833, 1.0, 0.3438, 0.533, 0.3438, 1.0, 0.375, 1.0, 0.375, 0.5439, 0.3125, 0.5282, 0.3125, 1.0, 0.3438, 1.0, 0.3438, 0.533, 0.3348, 0.5294, 0.2812, 1.0, 0.3125, 1.0, 0.3125, 0.5282, 0.2812, 0.5263, 0.25, 1.0, 0.2812, 1.0, 0.2812, 0.5263, 0.25, 0.5243, 0.2188, 1.0, 0.25, 1.0, 0.25, 0.5243, 0.2187, 0.5224, 0.1875, 0.5283, 0.1875, 1.0, 0.2188, 1.0, 0.2187, 0.5224, 0.209, 0.5218, 0.1562, 1.0, 0.1875, 1.0, 0.1875, 0.5283, 0.1562, 0.5371, 0.125, 0.5448, 0.125, 1.0, 0.1562, 1.0, 0.1562, 0.5371, 0.125, 1.0, 0.125, 0.5448, 0.1167, 0.5465, 0.1167, 1.0, 0.09, 0.4277, 0.09, 0.07233, 0.08029, 0.08029, 0.05045, 0.1167, 0.02827, 0.1582, 0.01461, 0.2032, 0.01, 0.25, 0.01461, 0.2968, 0.02827, 0.3418, 0.05045, 0.3833, 0.08029, 0.4197, 0.09, 0.07233, 0.09, 0.4277, 0.08029, 0.4197, 0.05045, 0.3833, 0.02827, 0.3418, 0.01461, 0.2968, 0.01, 0.25, 0.01461, 0.2032, 0.02827, 0.1582, 0.05045, 0.1167, 0.08029, 0.08029, 1.0, 0.5769, 1.0, 0.9808, 0.9688, 0.9803, 0.9688, 0.5769, 0.9688, 0.5769, 0.9688, 0.9803, 0.9375, 0.9788, 0.9375, 0.5769, 0.9375, 0.5769, 0.9375, 0.9788, 0.9062, 0.9765, 0.9062, 0.5769, 0.9266, 0.5769, 0.9062, 0.5769, 0.9062, 0.9765, 0.875, 0.9733, 0.875, 0.5769, 0.875, 0.5769, 0.875, 0.9733, 0.8438, 0.9695, 0.8438, 0.5769, 0.8438, 0.5769, 0.8438, 0.9695, 0.8125, 0.9651, 0.8125, 0.5769, 0.8125, 0.5769, 0.8125, 0.9651, 0.7991, 0.9631, 0.7812, 0.9636, 0.7812, 0.5769, 0.7812, 0.9636, 0.75, 0.9646, 0.75, 0.5769, 0.7812, 0.5769, 0.75, 0.9646, 0.7188, 0.9656, 0.7188, 0.5769, 0.75, 0.5769, 0.7188, 0.9656, 0.6875, 0.9665, 0.6875, 0.5769, 0.7188, 0.5769, 0.6875, 0.9665, 0.6562, 0.9674, 0.6562, 0.5769, 0.6875, 0.5769, 0.6562, 0.5769, 0.6562, 0.9674, 0.6463, 0.9676, 0.625, 0.9713, 0.625, 0.5769, 0.625, 0.5769, 0.625, 0.9713, 0.5938, 0.9758, 0.5938, 0.5769, 0.5938, 0.5769, 0.5938, 0.9758, 0.5625, 0.9791, 0.5625, 0.5769, 0.5625, 0.5, 0.5625, 0.5, 0.5929, 0.5, 0.5625, 0.5769, 0.5625, 0.9791, 0.5312, 0.9812, 0.5312, 0.5769, 0.5485, 0.5, 0.5625, 0.5, 0.5625, 0.5, 0.5312, 0.5769, 0.5312, 0.9812, 0.5, 0.9818, 0.5, 0.5769, 0.5, 0.9818, 0.4688, 0.9812, 0.4688, 0.5769, 0.5, 0.5769, 0.4375, 0.5, 0.4488, 0.5, 0.4375, 0.5, 0.4688, 0.9812, 0.4375, 0.9791, 0.4375, 0.5769, 0.4688, 0.5769, 0.4375, 0.5, 0.4375, 0.5, 0.4145, 0.5, 0.4375, 0.5769, 0.4375, 0.9791, 0.4062, 0.9758, 0.4062, 0.5769, 0.4266, 0.5769, 0.4062, 0.9758, 0.375, 0.9713, 0.375, 0.5769, 0.4062, 0.5769, 0.375, 0.5769, 0.375, 0.9713, 0.3537, 0.9676, 0.3438, 0.9674, 0.3438, 0.5769, 0.3438, 0.9674, 0.3125, 0.9665, 0.3125, 0.5769, 0.3438, 0.5769, 0.3125, 0.9665, 0.2812, 0.9656, 0.2812, 0.5769, 0.3125, 0.5769, 0.2812, 0.9656, 0.25, 0.9646, 0.25, 0.5769, 0.2812, 0.5769, 0.25, 0.9646, 0.2188, 0.9636, 0.2188, 0.5769, 0.25, 0.5769, 0.2188, 0.5769, 0.2188, 0.9636, 0.2009, 0.9631, 0.1875, 0.9651, 0.1875, 0.5769, 0.1875, 0.9651, 0.1562, 0.9695, 0.1562, 0.5769, 0.1875, 0.5769, 0.1562, 0.9695, 0.125, 0.9733, 0.125, 0.5769, 0.1562, 0.5769, 0.125, 0.5769, 0.125, 0.9733, 0.09375, 0.9765, 0.09375, 0.5769, 0.09375, 0.5769, 0.09375, 0.9765, 0.0625, 0.9788, 0.0625, 0.5769, 0.0625, 0.5769, 0.0625, 0.9788, 0.03125, 0.9803, 0.03125, 0.5769, 0.03125, 0.5769, 0.03125, 0.9803, 0.0, 0.9808, 0.0, 0.5769, 0.8418, 0.02827, 0.8216, 0.02214, 0.8823, 0.04987, 0.8724, 0.04459, 0.8256, 0.02333, 0.8418, 0.02827, 1.0, 1.0, 0.9688, 1.0, 0.9688, 0.6071, 1.0, 0.6071, 0.9688, 1.0, 0.9375, 1.0, 0.9375, 0.6071, 0.9688, 0.6071, 0.9375, 1.0, 0.9062, 1.0, 0.9062, 0.6071, 0.9375, 0.6071, 0.9062, 1.0, 0.875, 1.0, 0.875, 0.6071, 0.9062, 0.6071, 0.875, 0.6071, 0.875, 1.0, 0.8438, 1.0, 0.8438, 0.6071, 0.8438, 0.6071, 0.8438, 1.0, 0.8125, 1.0, 0.8125, 0.6071, 0.8125, 1.0, 0.7812, 1.0, 0.7812, 0.6071, 0.8125, 0.6071, 0.7812, 1.0, 0.75, 1.0, 0.75, 0.6071, 0.7812, 0.6071, 0.75, 1.0, 0.7188, 1.0, 0.7188, 0.6071, 0.75, 0.6071, 0.7188, 1.0, 0.6875, 1.0, 0.6875, 0.6071, 0.7188, 0.6071, 0.6562, 1.0, 0.6562, 0.6071, 0.6875, 0.6071, 0.6875, 1.0, 0.625, 1.0, 0.625, 0.6071, 0.6562, 0.6071, 0.6562, 1.0, 0.625, 0.6071, 0.625, 1.0, 0.5938, 1.0, 0.5938, 0.6071, 0.5938, 0.6071, 0.5938, 1.0, 0.5625, 1.0, 0.5625, 0.6071, 0.5625, 0.6071, 0.5625, 1.0, 0.5312, 1.0, 0.5312, 0.6071, 0.5312, 0.6071, 0.5312, 1.0, 0.5, 1.0, 0.5, 0.6071, 0.5, 1.0, 0.4688, 1.0, 0.4688, 0.6071, 0.5, 0.6071, 0.4688, 1.0, 0.4375, 1.0, 0.4375, 0.6071, 0.4688, 0.6071, 0.4375, 1.0, 0.4062, 1.0, 0.4062, 0.6071, 0.4375, 0.6071, 0.4062, 1.0, 0.375, 1.0, 0.375, 0.6071, 0.4062, 0.6071, 0.375, 1.0, 0.3438, 1.0, 0.3438, 0.6071, 0.375, 0.6071, 0.3438, 1.0, 0.3125, 1.0, 0.3125, 0.6071, 0.3438, 0.6071, 0.3125, 1.0, 0.2812, 1.0, 0.2812, 0.6071, 0.3125, 0.6071, 0.2812, 1.0, 0.25, 1.0, 0.25, 0.6071, 0.2812, 0.6071, 0.25, 1.0, 0.2188, 1.0, 0.2188, 0.6071, 0.25, 0.6071, 0.2188, 1.0, 0.1875, 1.0, 0.1875, 0.6071, 0.2188, 0.6071, 0.1875, 0.6071, 0.1875, 1.0, 0.1562, 1.0, 0.1562, 0.6071, 0.1562, 0.6071, 0.1562, 1.0, 0.125, 1.0, 0.125, 0.6071, 0.125, 0.6071, 0.125, 1.0, 0.09375, 1.0, 0.09375, 0.6071, 0.09375, 0.6071, 0.09375, 1.0, 0.0625, 1.0, 0.0625, 0.6071, 0.01461, 0.2968, 0.01, 0.25, 0.01461, 0.2032, 0.02827, 0.1582, 0.05045, 0.1167, 0.08029, 0.08029, 0.1167, 0.05045, 0.1582, 0.02827, 0.2032, 0.01461, 0.25, 0.01, 0.2032, 0.01461, 0.1582, 0.02827, 0.1167, 0.05045, 0.08029, 0.08029, 0.05045, 0.1167, 0.02827, 0.1582, 0.01461, 0.2032, 0.01, 0.25, 0.01461, 0.2968, 0.02827, 0.3418, 0.05045, 0.3833, 0.08029, 0.4197, 0.1167, 0.4496, 0.3418, 0.4717, 0.2968, 0.4854, 0.25, 0.49, 0.2968, 0.4854, 0.3418, 0.4717, 0.1167, 0.4496, 0.08029, 0.4197, 0.05045, 0.3833, 0.02827, 0.3418, 0.0625, 0.6071, 0.0625, 1.0, 0.03125, 1.0, 0.03125, 0.6071, 0.03125, 0.6071, 0.03125, 1.0, 0.0, 1.0, 0.0, 0.6071, 1.0, 0.5, 1.0, 1.0, 0.9688, 1.0, 0.9688, 0.5, 0.9688, 0.5, 0.9688, 1.0, 0.9375, 1.0, 0.9375, 0.5, 0.9375, 0.5, 0.9375, 1.0, 0.9062, 1.0, 0.9062, 0.5, 0.9062, 0.5, 0.9062, 1.0, 0.875, 1.0, 0.875, 0.5, 0.875, 0.5, 0.875, 1.0, 0.8438, 1.0, 0.8438, 0.5, 0.8438, 0.5, 0.8438, 1.0, 0.8125, 1.0, 0.8125, 0.5, 0.8125, 0.5, 0.8125, 1.0, 0.7812, 1.0, 0.7812, 0.5, 0.7812, 0.5, 0.7812, 1.0, 0.75, 1.0, 0.75, 0.5, 0.75, 0.5, 0.75, 1.0, 0.7188, 1.0, 0.7188, 0.5, 0.7188, 0.5, 0.7188, 1.0, 0.6875, 1.0, 0.6875, 0.5, 0.6875, 0.5, 0.6875, 1.0, 0.6562, 1.0, 0.6562, 0.5, 0.6562, 0.5, 0.6562, 1.0, 0.625, 1.0, 0.625, 0.5, 0.625, 0.5, 0.625, 1.0, 0.5938, 1.0, 0.5938, 0.5, 0.5938, 0.5, 0.5938, 1.0, 0.5625, 1.0, 0.5625, 0.5, 0.5625, 0.5, 0.5625, 1.0, 0.5312, 1.0, 0.5312, 0.5, 0.5312, 0.5, 0.5312, 1.0, 0.5, 1.0, 0.5, 0.5, 0.5, 0.5, 0.5, 1.0, 0.4688, 1.0, 0.4688, 0.5, 0.4688, 0.5, 0.4688, 1.0, 0.4375, 1.0, 0.4375, 0.5, 0.4375, 0.5, 0.4375, 1.0, 0.4062, 1.0, 0.4062, 0.5, 0.4062, 0.5, 0.4062, 1.0, 0.375, 1.0, 0.375, 0.5, 0.375, 0.5, 0.375, 1.0, 0.3438, 1.0, 0.3438, 0.5, 0.3438, 0.5, 0.3438, 1.0, 0.3125, 1.0, 0.3125, 0.5, 0.3125, 0.5, 0.3125, 1.0, 0.2812, 1.0, 0.2812, 0.5, 0.2812, 0.5, 0.2812, 1.0, 0.25, 1.0, 0.25, 0.5, 0.25, 0.5, 0.25, 1.0, 0.2188, 1.0, 0.2188, 0.5, 0.2188, 0.5, 0.2188, 1.0, 0.1875, 1.0, 0.1875, 0.5, 0.1875, 0.5, 0.1875, 1.0, 0.1562, 1.0, 0.1562, 0.5, 0.1562, 0.5, 0.1562, 1.0, 0.125, 1.0, 0.125, 0.5, 0.125, 0.5, 0.125, 1.0, 0.09375, 1.0, 0.09375, 0.5, 0.09375, 0.5, 0.09375, 1.0, 0.0625, 1.0, 0.0625, 0.5, 0.08209, 0.4212, 0.3418, 0.4717, 0.2968, 0.4854, 0.25, 0.49, 0.2968, 0.4854, 0.3418, 0.4717, 0.1167, 0.4496, 0.08029, 0.4197, 0.05045, 0.3833, 0.02827, 0.3418, 0.01461, 0.2968, 0.01, 0.25, 0.01461, 0.2032, 0.02827, 0.1582, 0.05045, 0.1167, 0.08029, 0.08029, 0.1167, 0.05045, 0.1582, 0.02827, 0.08209, 0.07882, 0.07204, 0.09036, 0.05244, 0.1142, 0.03619, 0.1433, 0.0227, 0.1765, 0.01369, 0.2125, 0.01, 0.25, 0.01369, 0.2875, 0.0227, 0.3235, 0.03619, 0.3567, 0.05244, 0.3858, 0.07204, 0.4096, 0.08965, 0.4274, 0.103, 0.4383, 0.1075, 0.442, 0.103, 0.4383, 0.08965, 0.4274, 0.08209, 0.07882, 0.1582, 0.02827, 0.2032, 0.01461, 0.25, 0.01, 0.2032, 0.01461, 0.1582, 0.02827, 0.1167, 0.05045, 0.08029, 0.08029, 0.05045, 0.1167, 0.02827, 0.1582, 0.01461, 0.2032, 0.01, 0.25, 0.01461, 0.2968, 0.02827, 0.3418, 0.05045, 0.3833, 0.08029, 0.4197, 0.1167, 0.4496, 0.3418, 0.4717, 0.08209, 0.4212, 0.07204, 0.4096, 0.05244, 0.3858, 0.03619, 0.3567, 0.0227, 0.3235, 0.01369, 0.2875, 0.01, 0.25, 0.01369, 0.2125, 0.0227, 0.1765, 0.03619, 0.1433, 0.05244, 0.1142, 0.07204, 0.09036, 0.08965, 0.07262, 0.103, 0.06169, 0.1075, 0.058, 0.103, 0.06169, 0.08965, 0.07262, 0.0625, 0.5, 0.0625, 1.0, 0.03125, 1.0, 0.03125, 0.5, 0.03125, 0.5, 0.03125, 1.0, 0.0, 1.0, 0.0, 0.5, 0.7032, 0.4854, 0.75, 0.49, 0.7032, 0.4854, 0.8418, 0.4717, 0.8833, 0.4496, 0.9197, 0.4197, 0.9496, 0.3833, 0.9717, 0.3418, 0.9854, 0.2968, 0.9276, 0.08989, 0.9044, 0.06771, 0.7968, 0.01461, 0.9055, 0.06866, 0.9241, 0.08567, 0.8833, 0.05045, 0.9197, 0.08029, 0.9496, 0.1167, 0.9717, 0.1582, 0.9854, 0.2032, 0.99, 0.25, 0.9854, 0.2968, 0.9717, 0.3418, 0.9496, 0.3833, 0.9197, 0.4197, 0.8833, 0.4496, 0.8418, 0.4717, 0.8833, 0.05045, 0.9241, 0.08567, 0.9103, 0.07262, 0.9055, 0.06866, 0.7968, 0.01461, 0.75, 0.01, 0.7968, 0.01461, 0.8418, 0.02827, 0.9854, 0.2968, 0.99, 0.25, 0.9854, 0.2032, 0.9717, 0.1582, 0.9496, 0.1167, 0.9197, 0.08029, 0.8833, 0.05045, 0.8418, 0.02827, 0.7968, 0.01461, 0.9044, 0.06771, 0.9103, 0.07262, 0.9276, 0.08989])
me_cylinder.update()
me_cylinder_001 = bpy.data.meshes.new('Cylinder.001')
me_cylinder_001.from_pydata([(0.0, 1.0, -1.0), (0.0, 1.0, 1.0), (0.1951, 0.9808, -1.0), (0.1951, 0.9808, 1.0), (0.3827, 0.9239, -1.0), (0.3827, 0.9239, 1.0), (0.5556, 0.8315, -1.0), (0.5556, 0.8315, 1.0), (0.7071, 0.7071, -1.0), (0.7071, 0.7071, 1.0), (0.8315, 0.5556, -1.0), (0.8315, 0.5556, 1.0), (0.9239, 0.3827, -1.0), (0.9239, 0.3827, 1.0), (0.9808, 0.1951, -1.0), (0.9808, 0.1951, 1.0), (1.0, 0.0, -1.0), (1.0, 0.0, 1.0), (0.9808, -0.1951, -1.0), (0.9808, -0.1951, 1.0), (0.9239, -0.3827, -1.0), (0.9239, -0.3827, 1.0), (0.8315, -0.5556, -1.0), (0.8315, -0.5556, 1.0), (0.7071, -0.7071, -1.0), (0.7071, -0.7071, 1.0), (0.5556, -0.8315, -1.0), (0.5556, -0.8315, 1.0), (0.3827, -0.9239, -1.0), (0.3827, -0.9239, 1.0), (0.1951, -0.9808, -1.0), (0.1951, -0.9808, 1.0), (0.0, -1.0, -1.0), (0.0, -1.0, 1.0), (-0.1951, -0.9808, -1.0), (-0.1951, -0.9808, 1.0), (-0.3827, -0.9239, -1.0), (-0.3827, -0.9239, 1.0), (-0.5556, -0.8315, -1.0), (-0.5556, -0.8315, 1.0), (-0.7071, -0.7071, -1.0), (-0.7071, -0.7071, 1.0), (-0.8315, -0.5556, -1.0), (-0.8315, -0.5556, 1.0), (-0.9239, -0.3827, -1.0), (-0.9239, -0.3827, 1.0), (-0.9808, -0.1951, -1.0), (-0.9808, -0.1951, 1.0), (-1.0, 0.0, -1.0), (-1.0, 0.0, 1.0), (-0.9808, 0.1951, -1.0), (-0.9808, 0.1951, 1.0), (-0.9239, 0.3827, -1.0), (-0.9239, 0.3827, 1.0), (-0.8315, 0.5556, -1.0), (-0.8315, 0.5556, 1.0), (-0.7071, 0.7071, -1.0), (-0.7071, 0.7071, 1.0), (-0.5556, 0.8315, -1.0), (-0.5556, 0.8315, 1.0), (-0.3827, 0.9239, -1.0), (-0.3827, 0.9239, 1.0), (-0.1951, 0.9808, -1.0), (-0.1951, 0.9808, 1.0), (-0.5286, 0.0, 1.0), (-0.4883, -0.2023, 1.0), (-0.5184, -0.1031, 1.0), (-0.5184, 0.1031, 1.0), (-0.3738, -0.3738, 1.0), (-0.4395, -0.2937, 1.0), (-0.4395, 0.2937, 1.0), (-0.4883, 0.2023, 1.0), (-0.2937, -0.4395, 1.0), (-0.2937, 0.4395, 1.0), (0.0, 0.5286, 1.0), (-0.1031, 0.5184, 1.0), (0.2023, 0.4883, 1.0), (0.1031, 0.5184, 1.0), (-0.2023, 0.4883, 1.0), (-0.3738, 0.3738, 1.0), (-0.2023, -0.4883, 1.0), (0.0, -0.5286, 1.0), (0.1031, -0.5184, 1.0), (-0.1031, -0.5184, 1.0), (0.2023, -0.4883, 1.0), (0.2937, 0.4395, 1.0), (0.2937, -0.4395, 1.0), (0.4395, 0.2937, 1.0), (0.4395, -0.2937, 1.0), (0.3738, 0.3738, 1.0), (0.5286, 0.0, 1.0), (0.5184, 0.1031, 1.0), (0.4883, -0.2023, 1.0), (0.5184, -0.1031, 1.0), (0.4883, 0.2023, 1.0), (0.3738, -0.3738, 1.0), (0.0, 0.5286, -1.0), (0.1031, 0.5184, -1.0), (0.2023, -0.4883, -1.0), (0.2937, 0.4395, -1.0), (0.2937, -0.4395, -1.0), (0.1031, -0.5184, -1.0), (0.2023, 0.4883, -1.0), (0.4395, -0.2937, -1.0), (0.3738, -0.3738, -1.0), (0.4395, 0.2937, -1.0), (0.5286, 0.0, -1.0), (0.5184, 0.1031, -1.0), (0.4883, -0.2023, -1.0), (0.5184, -0.1031, -1.0), (0.4883, 0.2023, -1.0), (0.3738, 0.3738, -1.0), (-0.5286, 0.0, -1.0), (-0.4883, -0.2023, -1.0), (-0.5184, -0.1031, -1.0), (-0.5184, 0.1031, -1.0), (-0.4395, -0.2937, -1.0), (-0.4395, 0.2937, -1.0), (-0.3738, -0.3738, -1.0), (-0.4883, 0.2023, -1.0), (-0.2023, 0.4883, -1.0), (-0.2937, -0.4395, -1.0), (-0.2937, 0.4395, -1.0), (-0.1031, 0.5184, -1.0), (0.0, -0.5286, -1.0), (-0.1031, -0.5184, -1.0), (-0.2023, -0.4883, -1.0), (-0.3738, 0.3738, -1.0)], [], [(0, 1, 3, 2), (2, 3, 5, 4), (4, 5, 7, 6), (6, 7, 9, 8), (8, 9, 11, 10), (10, 11, 13, 12), (12, 13, 15, 14), (14, 15, 17, 16), (16, 17, 19, 18), (18, 19, 21, 20), (20, 21, 23, 22), (22, 23, 25, 24), (24, 25, 27, 26), (26, 27, 29, 28), (28, 29, 31, 30), (30, 31, 33, 32), (32, 33, 35, 34), (34, 35, 37, 36), (36, 37, 39, 38), (38, 39, 41, 40), (40, 41, 43, 42), (42, 43, 45, 44), (44, 45, 47, 46), (46, 47, 49, 48), (48, 49, 51, 50), (50, 51, 53, 52), (52, 53, 55, 54), (54, 55, 57, 56), (56, 57, 59, 58), (58, 59, 61, 60), (57, 55, 53, 51, 49, 47, 45, 43, 41, 39, 37, 80, 72, 68, 69, 65, 66, 64, 67, 71, 70, 79, 73, 78, 75, 74, 77, 76, 85, 89, 87, 94, 91, 90, 93, 92, 21, 19, 17, 15, 13, 11, 9, 7, 5, 3, 1, 63, 61, 59), (25, 23, 21, 92, 88, 95, 86, 84, 82, 81, 83, 80, 37, 35, 33, 31, 29, 27), (60, 61, 63, 62), (62, 63, 1, 0), (62, 0, 2, 4, 6, 8, 10, 12, 14, 16, 18, 20, 22, 24, 26, 28, 30, 101, 98, 100, 104, 103, 108, 109, 106, 107, 110, 105, 111, 99, 102, 97, 96, 123), (101, 30, 32, 34, 36, 38, 40, 42, 44, 46, 48, 50, 52, 54, 56, 58, 60, 62, 123, 120, 122, 127, 117, 119, 115, 112, 114, 113, 116, 118, 121, 126, 125, 124), (97, 77, 74, 96), (102, 76, 77, 97), (99, 85, 76, 102), (111, 89, 85, 99), (87, 89, 111, 105), (94, 87, 105, 110), (91, 94, 110, 107), (90, 91, 107, 106), (93, 90, 106, 109), (92, 93, 109, 108), (88, 92, 108, 103), (95, 88, 103, 104), (86, 95, 104, 100), (84, 86, 100, 98), (82, 84, 98, 101), (81, 82, 101, 124), (83, 81, 124, 125), (80, 83, 125, 126), (72, 80, 126, 121), (68, 72, 121, 118), (116, 69, 68, 118), (113, 65, 69, 116), (114, 66, 65, 113), (112, 64, 66, 114), (115, 67, 64, 112), (119, 71, 67, 115), (117, 70, 71, 119), (127, 79, 70, 117), (122, 73, 79, 127), (120, 78, 73, 122), (123, 75, 78, 120), (96, 74, 75, 123)])
_uv = me_cylinder_001.uv_layers.new(name='UVMap')
_uv.uv.foreach_set('vector', [1.0, 0.5, 1.0, 1.0, 0.9688, 1.0, 0.9688, 0.5, 0.9688, 0.5, 0.9688, 1.0, 0.9375, 1.0, 0.9375, 0.5, 0.9375, 0.5, 0.9375, 1.0, 0.9062, 1.0, 0.9062, 0.5, 0.9062, 0.5, 0.9062, 1.0, 0.875, 1.0, 0.875, 0.5, 0.875, 0.5, 0.875, 1.0, 0.8438, 1.0, 0.8438, 0.5, 0.8438, 0.5, 0.8438, 1.0, 0.8125, 1.0, 0.8125, 0.5, 0.8125, 0.5, 0.8125, 1.0, 0.7812, 1.0, 0.7812, 0.5, 0.7812, 0.5, 0.7812, 1.0, 0.75, 1.0, 0.75, 0.5, 0.75, 0.5, 0.75, 1.0, 0.7188, 1.0, 0.7188, 0.5, 0.7188, 0.5, 0.7188, 1.0, 0.6875, 1.0, 0.6875, 0.5, 0.6875, 0.5, 0.6875, 1.0, 0.6562, 1.0, 0.6562, 0.5, 0.6562, 0.5, 0.6562, 1.0, 0.625, 1.0, 0.625, 0.5, 0.625, 0.5, 0.625, 1.0, 0.5938, 1.0, 0.5938, 0.5, 0.5938, 0.5, 0.5938, 1.0, 0.5625, 1.0, 0.5625, 0.5, 0.5625, 0.5, 0.5625, 1.0, 0.5312, 1.0, 0.5312, 0.5, 0.5312, 0.5, 0.5312, 1.0, 0.5, 1.0, 0.5, 0.5, 0.5, 0.5, 0.5, 1.0, 0.4688, 1.0, 0.4688, 0.5, 0.4688, 0.5, 0.4688, 1.0, 0.4375, 1.0, 0.4375, 0.5, 0.4375, 0.5, 0.4375, 1.0, 0.4062, 1.0, 0.4062, 0.5, 0.4062, 0.5, 0.4062, 1.0, 0.375, 1.0, 0.375, 0.5, 0.375, 0.5, 0.375, 1.0, 0.3438, 1.0, 0.3438, 0.5, 0.3438, 0.5, 0.3438, 1.0, 0.3125, 1.0, 0.3125, 0.5, 0.3125, 0.5, 0.3125, 1.0, 0.2812, 1.0, 0.2812, 0.5, 0.2812, 0.5, 0.2812, 1.0, 0.25, 1.0, 0.25, 0.5, 0.25, 0.5, 0.25, 1.0, 0.2188, 1.0, 0.2188, 0.5, 0.2188, 0.5, 0.2188, 1.0, 0.1875, 1.0, 0.1875, 0.5, 0.1875, 0.5, 0.1875, 1.0, 0.1562, 1.0, 0.1562, 0.5, 0.1562, 0.5, 0.1562, 1.0, 0.125, 1.0, 0.125, 0.5, 0.125, 0.5, 0.125, 1.0, 0.09375, 1.0, 0.09375, 0.5, 0.09375, 0.5, 0.09375, 1.0, 0.0625, 1.0, 0.0625, 0.5, 0.08029, 0.4197, 0.05045, 0.3833, 0.02827, 0.3418, 0.01461, 0.2968, 0.01, 0.25, 0.01461, 0.2032, 0.02827, 0.1582, 0.05045, 0.1167, 0.08029, 0.08029, 0.1167, 0.05045, 0.1582, 0.02827, 0.2015, 0.1328, 0.1795, 0.1445, 0.1603, 0.1603, 0.1445, 0.1795, 0.1328, 0.2015, 0.1256, 0.2253, 0.1231, 0.25, 0.1256, 0.2747, 0.1328, 0.2985, 0.1445, 0.3205, 0.1603, 0.3397, 0.1795, 0.3555, 0.2015, 0.3672, 0.2253, 0.3744, 0.25, 0.3769, 0.2747, 0.3744, 0.2985, 0.3672, 0.3205, 0.3555, 0.3397, 0.3397, 0.3555, 0.3205, 0.3672, 0.2985, 0.3744, 0.2747, 0.3769, 0.25, 0.3744, 0.2253, 0.3672, 0.2015, 0.4717, 0.1582, 0.4854, 0.2032, 0.49, 0.25, 0.4854, 0.2968, 0.4717, 0.3418, 0.4496, 0.3833, 0.4197, 0.4197, 0.3833, 0.4496, 0.3418, 0.4717, 0.2968, 0.4854, 0.25, 0.49, 0.2032, 0.4854, 0.1582, 0.4717, 0.1167, 0.4496, 0.4197, 0.08029, 0.4496, 0.1167, 0.4717, 0.1582, 0.3672, 0.2015, 0.3555, 0.1795, 0.3397, 0.1603, 0.3205, 0.1445, 0.2985, 0.1328, 0.2747, 0.1256, 0.25, 0.1231, 0.2253, 0.1256, 0.2015, 0.1328, 0.1582, 0.02827, 0.2032, 0.01461, 0.25, 0.01, 0.2968, 0.01461, 0.3418, 0.02827, 0.3833, 0.05045, 0.0625, 0.5, 0.0625, 1.0, 0.03125, 1.0, 0.03125, 0.5, 0.03125, 0.5, 0.03125, 1.0, 0.0, 1.0, 0.0, 0.5, 0.7032, 0.4854, 0.75, 0.49, 0.7968, 0.4854, 0.8418, 0.4717, 0.8833, 0.4496, 0.9197, 0.4197, 0.9496, 0.3833, 0.9717, 0.3418, 0.9854, 0.2968, 0.99, 0.25, 0.9854, 0.2032, 0.9717, 0.1582, 0.9496, 0.1167, 0.9197, 0.08029, 0.8833, 0.05045, 0.8418, 0.02827, 0.7968, 0.01461, 0.7747, 0.1256, 0.7985, 0.1328, 0.8205, 0.1445, 0.8397, 0.1603, 0.8555, 0.1795, 0.8672, 0.2015, 0.8744, 0.2253, 0.8769, 0.25, 0.8744, 0.2747, 0.8672, 0.2985, 0.8555, 0.3205, 0.8397, 0.3397, 0.8205, 0.3555, 0.7985, 0.3672, 0.7747, 0.3744, 0.75, 0.3769, 0.7253, 0.3744, 0.7747, 0.1256, 0.7968, 0.01461, 0.75, 0.01, 0.7032, 0.01461, 0.6582, 0.02827, 0.6167, 0.05045, 0.5803, 0.08029, 0.5504, 0.1167, 0.5283, 0.1582, 0.5146, 0.2032, 0.51, 0.25, 0.5146, 0.2968, 0.5283, 0.3418, 0.5504, 0.3833, 0.5803, 0.4197, 0.6167, 0.4496, 0.6582, 0.4717, 0.7032, 0.4854, 0.7253, 0.3744, 0.7015, 0.3672, 0.6795, 0.3555, 0.6603, 0.3397, 0.6445, 0.3205, 0.6328, 0.2985, 0.6256, 0.2747, 0.6231, 0.25, 0.6256, 0.2253, 0.6328, 0.2015, 0.6445, 0.1795, 0.6603, 0.1603, 0.6795, 0.1445, 0.7015, 0.1328, 0.7253, 0.1256, 0.75, 0.1231, 0.9688, 0.625, 0.9688, 0.875, 1.0, 0.875, 1.0, 0.625, 0.9375, 0.625, 0.9375, 0.875, 0.9688, 0.875, 0.9688, 0.625, 0.9062, 0.625, 0.9062, 0.875, 0.9375, 0.875, 0.9375, 0.625, 0.875, 0.625, 0.875, 0.875, 0.9062, 0.875, 0.9062, 0.625, 0.8438, 0.875, 0.875, 0.875, 0.875, 0.625, 0.8438, 0.625, 0.8125, 0.875, 0.8438, 0.875, 0.8438, 0.625, 0.8125, 0.625, 0.7812, 0.875, 0.8125, 0.875, 0.8125, 0.625, 0.7812, 0.625, 0.75, 0.875, 0.7812, 0.875, 0.7812, 0.625, 0.75, 0.625, 0.7188, 0.875, 0.75, 0.875, 0.75, 0.625, 0.7188, 0.625, 0.6875, 0.875, 0.7188, 0.875, 0.7188, 0.625, 0.6875, 0.625, 0.6562, 0.875, 0.6875, 0.875, 0.6875, 0.625, 0.6562, 0.625, 0.625, 0.875, 0.6562, 0.875, 0.6562, 0.625, 0.625, 0.625, 0.5938, 0.875, 0.625, 0.875, 0.625, 0.625, 0.5938, 0.625, 0.5625, 0.875, 0.5938, 0.875, 0.5938, 0.625, 0.5625, 0.625, 0.5312, 0.875, 0.5625, 0.875, 0.5625, 0.625, 0.5312, 0.625, 0.5, 0.875, 0.5312, 0.875, 0.5312, 0.625, 0.5, 0.625, 0.4688, 0.875, 0.5, 0.875, 0.5, 0.625, 0.4688, 0.625, 0.4375, 0.875, 0.4688, 0.875, 0.4688, 0.625, 0.4375, 0.625, 0.4062, 0.875, 0.4375, 0.875, 0.4375, 0.625, 0.4062, 0.625, 0.375, 0.875, 0.4062, 0.875, 0.4062, 0.625, 0.375, 0.625, 0.3438, 0.625, 0.3438, 0.875, 0.375, 0.875, 0.375, 0.625, 0.3125, 0.625, 0.3125, 0.875, 0.3438, 0.875, 0.3438, 0.625, 0.2812, 0.625, 0.2812, 0.875, 0.3125, 0.875, 0.3125, 0.625, 0.25, 0.625, 0.25, 0.875, 0.2812, 0.875, 0.2812, 0.625, 0.2188, 0.625, 0.2188, 0.875, 0.25, 0.875, 0.25, 0.625, 0.1875, 0.625, 0.1875, 0.875, 0.2188, 0.875, 0.2188, 0.625, 0.1562, 0.625, 0.1562, 0.875, 0.1875, 0.875, 0.1875, 0.625, 0.125, 0.625, 0.125, 0.875, 0.1562, 0.875, 0.1562, 0.625, 0.09375, 0.625, 0.09375, 0.875, 0.125, 0.875, 0.125, 0.625, 0.0625, 0.625, 0.0625, 0.875, 0.09375, 0.875, 0.09375, 0.625, 0.03125, 0.625, 0.03125, 0.875, 0.0625, 0.875, 0.0625, 0.625, 0.0, 0.625, 0.0, 0.875, 0.03125, 0.875, 0.03125, 0.625])
me_cylinder_001.update()
me_cube_001 = bpy.data.meshes.new('Cube.001')
me_cube_001.from_pydata([(-1.0, -1.0, -1.0), (-1.0, -1.0, 1.0), (-1.0, 1.0, -1.0), (-1.0, 1.0, 1.0), (1.0, -1.0, -1.0), (1.0, -1.0, 1.0), (1.0, 1.0, -1.0), (1.0, 1.0, 1.0)], [], [(0, 1, 3, 2), (2, 3, 7, 6), (6, 7, 5, 4), (4, 5, 1, 0), (2, 6, 4, 0), (7, 3, 1, 5)])
_uv = me_cube_001.uv_layers.new(name='UVMap')
_uv.uv.foreach_set('vector', [0.375, 0.0, 0.625, 0.0, 0.625, 0.25, 0.375, 0.25, 0.375, 0.25, 0.625, 0.25, 0.625, 0.5, 0.375, 0.5, 0.375, 0.5, 0.625, 0.5, 0.625, 0.75, 0.375, 0.75, 0.375, 0.75, 0.625, 0.75, 0.625, 1.0, 0.375, 1.0, 0.125, 0.5, 0.375, 0.5, 0.375, 0.75, 0.125, 0.75, 0.625, 0.5, 0.875, 0.5, 0.875, 0.75, 0.625, 0.75])
me_cube_001.update()
me_cylinder_003 = bpy.data.meshes.new('Cylinder.003')
me_cylinder_003.from_pydata([(0.0, 1.0, -1.0), (0.0, 1.0, 1.0), (0.1951, 0.9808, -1.0), (0.1951, 0.9808, 1.0), (0.3827, 0.9239, -1.0), (0.3827, 0.9239, 1.0), (0.5556, 0.8315, -1.0), (0.5556, 0.8315, 1.0), (0.7071, 0.7071, -1.0), (0.7071, 0.7071, 1.0), (0.8315, 0.5556, -1.0), (0.8315, 0.5556, 1.0), (0.9239, 0.3827, -1.0), (0.9239, 0.3827, 1.0), (0.9808, 0.1951, -1.0), (0.9808, 0.1951, 1.0), (1.0, 0.0, -1.0), (1.0, 0.0, 1.0), (0.9808, -0.1951, -1.0), (0.9808, -0.1951, 1.0), (0.9239, -0.3827, -1.0), (0.9239, -0.3827, 1.0), (0.8315, -0.5556, -1.0), (0.8315, -0.5556, 1.0), (0.7071, -0.7071, -1.0), (0.7071, -0.7071, 1.0), (0.5556, -0.8315, -1.0), (0.5556, -0.8315, 1.0), (0.3827, -0.9239, -1.0), (0.3827, -0.9239, 1.0), (0.1951, -0.9808, -1.0), (0.1951, -0.9808, 1.0), (0.0, -1.0, -1.0), (0.0, -1.0, 1.0), (-0.1951, -0.9808, -1.0), (-0.1951, -0.9808, 1.0), (-0.3827, -0.9239, -1.0), (-0.3827, -0.9239, 1.0), (-0.5556, -0.8315, -1.0), (-0.5556, -0.8315, 1.0), (-0.7071, -0.7071, -1.0), (-0.7071, -0.7071, 1.0), (-0.8315, -0.5556, -1.0), (-0.8315, -0.5556, 1.0), (-0.9239, -0.3827, -1.0), (-0.9239, -0.3827, 1.0), (-0.9808, -0.1951, -1.0), (-0.9808, -0.1951, 1.0), (-1.0, 0.0, -1.0), (-1.0, 0.0, 1.0), (-0.9808, 0.1951, -1.0), (-0.9808, 0.1951, 1.0), (-0.9239, 0.3827, -1.0), (-0.9239, 0.3827, 1.0), (-0.8315, 0.5556, -1.0), (-0.8315, 0.5556, 1.0), (-0.7071, 0.7071, -1.0), (-0.7071, 0.7071, 1.0), (-0.5556, 0.8315, -1.0), (-0.5556, 0.8315, 1.0), (-0.3827, 0.9239, -1.0), (-0.3827, 0.9239, 1.0), (-0.1951, 0.9808, -1.0), (-0.1951, 0.9808, 1.0)], [], [(0, 1, 3, 2), (2, 3, 5, 4), (4, 5, 7, 6), (6, 7, 9, 8), (8, 9, 11, 10), (10, 11, 13, 12), (12, 13, 15, 14), (14, 15, 17, 16), (16, 17, 19, 18), (18, 19, 21, 20), (20, 21, 23, 22), (22, 23, 25, 24), (24, 25, 27, 26), (26, 27, 29, 28), (28, 29, 31, 30), (30, 31, 33, 32), (32, 33, 35, 34), (34, 35, 37, 36), (36, 37, 39, 38), (38, 39, 41, 40), (40, 41, 43, 42), (42, 43, 45, 44), (44, 45, 47, 46), (46, 47, 49, 48), (48, 49, 51, 50), (50, 51, 53, 52), (52, 53, 55, 54), (54, 55, 57, 56), (56, 57, 59, 58), (58, 59, 61, 60), (3, 1, 63, 61, 59, 57, 55, 53, 51, 49, 47, 45, 43, 41, 39, 37, 35, 33, 31, 29, 27, 25, 23, 21, 19, 17, 15, 13, 11, 9, 7, 5), (60, 61, 63, 62), (62, 63, 1, 0), (0, 2, 4, 6, 8, 10, 12, 14, 16, 18, 20, 22, 24, 26, 28, 30, 32, 34, 36, 38, 40, 42, 44, 46, 48, 50, 52, 54, 56, 58, 60, 62)])
_uv = me_cylinder_003.uv_layers.new(name='UVMap')
_uv.uv.foreach_set('vector', [1.0, 0.5, 1.0, 1.0, 0.9688, 1.0, 0.9688, 0.5, 0.9688, 0.5, 0.9688, 1.0, 0.9375, 1.0, 0.9375, 0.5, 0.9375, 0.5, 0.9375, 1.0, 0.9062, 1.0, 0.9062, 0.5, 0.9062, 0.5, 0.9062, 1.0, 0.875, 1.0, 0.875, 0.5, 0.875, 0.5, 0.875, 1.0, 0.8438, 1.0, 0.8438, 0.5, 0.8438, 0.5, 0.8438, 1.0, 0.8125, 1.0, 0.8125, 0.5, 0.8125, 0.5, 0.8125, 1.0, 0.7812, 1.0, 0.7812, 0.5, 0.7812, 0.5, 0.7812, 1.0, 0.75, 1.0, 0.75, 0.5, 0.75, 0.5, 0.75, 1.0, 0.7188, 1.0, 0.7188, 0.5, 0.7188, 0.5, 0.7188, 1.0, 0.6875, 1.0, 0.6875, 0.5, 0.6875, 0.5, 0.6875, 1.0, 0.6562, 1.0, 0.6562, 0.5, 0.6562, 0.5, 0.6562, 1.0, 0.625, 1.0, 0.625, 0.5, 0.625, 0.5, 0.625, 1.0, 0.5938, 1.0, 0.5938, 0.5, 0.5938, 0.5, 0.5938, 1.0, 0.5625, 1.0, 0.5625, 0.5, 0.5625, 0.5, 0.5625, 1.0, 0.5312, 1.0, 0.5312, 0.5, 0.5312, 0.5, 0.5312, 1.0, 0.5, 1.0, 0.5, 0.5, 0.5, 0.5, 0.5, 1.0, 0.4688, 1.0, 0.4688, 0.5, 0.4688, 0.5, 0.4688, 1.0, 0.4375, 1.0, 0.4375, 0.5, 0.4375, 0.5, 0.4375, 1.0, 0.4062, 1.0, 0.4062, 0.5, 0.4062, 0.5, 0.4062, 1.0, 0.375, 1.0, 0.375, 0.5, 0.375, 0.5, 0.375, 1.0, 0.3438, 1.0, 0.3438, 0.5, 0.3438, 0.5, 0.3438, 1.0, 0.3125, 1.0, 0.3125, 0.5, 0.3125, 0.5, 0.3125, 1.0, 0.2812, 1.0, 0.2812, 0.5, 0.2812, 0.5, 0.2812, 1.0, 0.25, 1.0, 0.25, 0.5, 0.25, 0.5, 0.25, 1.0, 0.2188, 1.0, 0.2188, 0.5, 0.2188, 0.5, 0.2188, 1.0, 0.1875, 1.0, 0.1875, 0.5, 0.1875, 0.5, 0.1875, 1.0, 0.1562, 1.0, 0.1562, 0.5, 0.1562, 0.5, 0.1562, 1.0, 0.125, 1.0, 0.125, 0.5, 0.125, 0.5, 0.125, 1.0, 0.09375, 1.0, 0.09375, 0.5, 0.09375, 0.5, 0.09375, 1.0, 0.0625, 1.0, 0.0625, 0.5, 0.2968, 0.4854, 0.25, 0.49, 0.2032, 0.4854, 0.1582, 0.4717, 0.1167, 0.4496, 0.08029, 0.4197, 0.05045, 0.3833, 0.02827, 0.3418, 0.01461, 0.2968, 0.01, 0.25, 0.01461, 0.2032, 0.02827, 0.1582, 0.05045, 0.1167, 0.08029, 0.08029, 0.1167, 0.05045, 0.1582, 0.02827, 0.2032, 0.01461, 0.25, 0.01, 0.2968, 0.01461, 0.3418, 0.02827, 0.3833, 0.05045, 0.4197, 0.08029, 0.4496, 0.1167, 0.4717, 0.1582, 0.4854, 0.2032, 0.49, 0.25, 0.4854, 0.2968, 0.4717, 0.3418, 0.4496, 0.3833, 0.4197, 0.4197, 0.3833, 0.4496, 0.3418, 0.4717, 0.0625, 0.5, 0.0625, 1.0, 0.03125, 1.0, 0.03125, 0.5, 0.03125, 0.5, 0.03125, 1.0, 0.0, 1.0, 0.0, 0.5, 0.75, 0.49, 0.7968, 0.4854, 0.8418, 0.4717, 0.8833, 0.4496, 0.9197, 0.4197, 0.9496, 0.3833, 0.9717, 0.3418, 0.9854, 0.2968, 0.99, 0.25, 0.9854, 0.2032, 0.9717, 0.1582, 0.9496, 0.1167, 0.9197, 0.08029, 0.8833, 0.05045, 0.8418, 0.02827, 0.7968, 0.01461, 0.75, 0.01, 0.7032, 0.01461, 0.6582, 0.02827, 0.6167, 0.05045, 0.5803, 0.08029, 0.5504, 0.1167, 0.5283, 0.1582, 0.5146, 0.2032, 0.51, 0.25, 0.5146, 0.2968, 0.5283, 0.3418, 0.5504, 0.3833, 0.5803, 0.4197, 0.6167, 0.4496, 0.6582, 0.4717, 0.7032, 0.4854])
me_cylinder_003.update()

# ---- curves / text
txt_text = bpy.data.curves.new('Text', 'FONT')
txt_text.dimensions = '2D'
txt_text.body = 'TGG'
txt_text.size = 0.005

# ---- objects
ob_part = bpy.data.objects.new('Part', me_cylinder)
ob_cutter = bpy.data.objects.new('cutter', me_cylinder_001)
ob_cube = bpy.data.objects.new('Cube', me_cube_001)
ob_cylinder = bpy.data.objects.new('Cylinder', me_cylinder_003)
ob_text = bpy.data.objects.new('Text', txt_text)

# ---- transforms, parenting, visibility, modifiers, constraints
ob_part.location = (0.0, 0.0, 0.0)
ob_part.rotation_euler = (0.0, 0.0, 0.5236)
ob_part.scale = (0.031, 0.031, 0.013)
ob_cutter.location = (0.0, 0.0, 0.0)
ob_cutter.scale = (0.035, 0.035, 0.004)
ob_cube.location = (0.039, 0.0, 0.0)
ob_cube.scale = (0.04, 0.04, 0.015)
ob_cylinder.location = (-0.0295, 0.0, 0.0)
ob_cylinder.rotation_euler = (0.0, 1.571, 0.0)
ob_cylinder.scale = (0.003, 0.005, 0.001)
ob_text.location = (0.0, -0.005, 0.0)
ob_text.rotation_euler = (0.0, 0.0, 1.571)

# ---- collection membership
col_collection.objects.link(ob_part)
col_collection.objects.link(ob_cutter)
col_collection.objects.link(ob_cube)
col_collection.objects.link(ob_cylinder)
col_collection.objects.link(ob_text)

# ---- scene / render settings (as saved in the file)
scene.frame_start = 1; scene.frame_end = 250; scene.frame_set(1)
scene.render.engine = 'BLENDER_EEVEE_NEXT'
scene.cycles.sampling_pattern = 'TABULATED_SOBOL'
scene.view_settings.view_transform = 'Standard'
bpy.context.view_layer.update()

# ---- added for rendering (the .blend has no active camera and no usable light): camera, sun
cam_auto = bpy.data.cameras.new('AutoCamera')
cam_auto.lens = 50.0
cam_auto.sensor_width = 36.0
cam_auto.clip_end = 1000.0
ob_auto_camera = bpy.data.objects.new('AutoCamera', cam_auto)
scene.collection.objects.link(ob_auto_camera)
ob_auto_camera.location = (0.204071, -0.222666, 0.148036)
ob_auto_camera.rotation_euler = (1.09748, -7.21219e-08, 0.694738)
scene.camera = ob_auto_camera
light_auto_sun = bpy.data.lights.new('AutoSun', 'SUN')
light_auto_sun.energy = 3.0
light_auto_sun.angle = 0.0523599
ob_auto_sun = bpy.data.objects.new('AutoSun', light_auto_sun)
scene.collection.objects.link(ob_auto_sun)
ob_auto_sun.rotation_euler = (0.872665, 0.174533, 0.523599)
bpy.context.view_layer.update()

